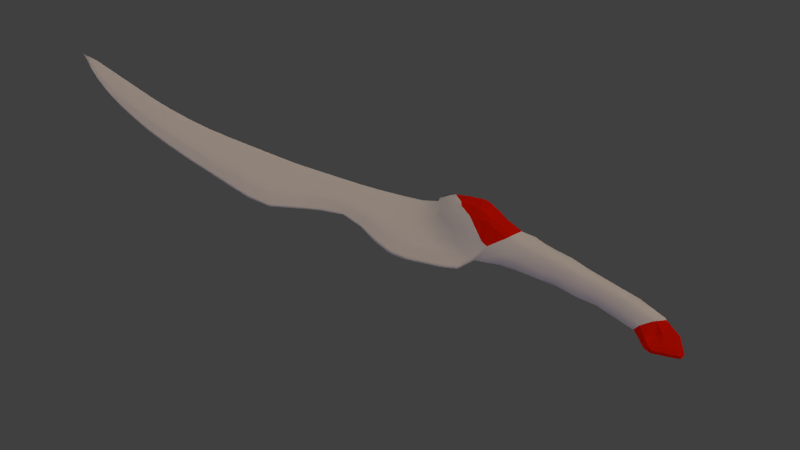 # Source: channel_sword.blend  (saved by Blender 2.77.0; exported with 4.5.12 LTS)
import bpy
from mathutils import Matrix  # noqa: F401  (used for matrix-valued properties, if any)

bpy.ops.wm.read_factory_settings(use_empty=True)
scene = bpy.context.scene
scene.name = 'Scene'

# ---- collections
col_collection_1 = bpy.data.collections.new('Collection 1'); scene.collection.children.link(col_collection_1)
col_collection_2 = bpy.data.collections.new('Collection 2'); scene.collection.children.link(col_collection_2)
col_collection_2.hide_render = True
col_collection_2.hide_viewport = True

# ---- materials (node trees are filled in below, after node groups)
mat_channelmatmetal = bpy.data.materials.new('ChannelMatMetal')
mat_channelmatmetal.alpha_threshold = 0.0
mat_channelmatmetal.use_transparent_shadow = False
mat_channelmatmetal.roughness = 0.5
mat_channelmatmetal.specular_intensity = 0.0
mat_channelmatte = bpy.data.materials.new('ChannelMatte')
mat_channelmatte.alpha_threshold = 0.0
mat_channelmatte.use_transparent_shadow = False
mat_channelmatte.roughness = 0.5
mat_channelmatte.specular_intensity = 0.0
mat_gemstone = bpy.data.materials.new('Gemstone')
mat_gemstone.alpha_threshold = 0.0
mat_gemstone.use_transparent_shadow = False
mat_gemstone.diffuse_color = (0.8, 0.009532, 0.0, 1.0)
mat_gemstone.roughness = 0.5
mat_gemstone.specular_intensity = 1.0
mat_floorshadow = bpy.data.materials.new('FloorShadow')
mat_floorshadow.alpha_threshold = 0.0
mat_floorshadow.use_transparent_shadow = False
mat_floorshadow.diffuse_color = (0.2159, 0.2159, 0.2159, 1.0)
mat_floorshadow.roughness = 0.5
mat_floorshadow.specular_intensity = 0.0
mat_floorshadow.line_color = (0.0, 0.0, 0.0, 0.5)
mat_floorinvis = bpy.data.materials.new('FloorInvis')
mat_floorinvis.alpha_threshold = 0.0
mat_floorinvis.use_transparent_shadow = False
mat_floorinvis.diffuse_color = (0.2159, 0.2159, 0.2159, 1.0)
mat_floorinvis.roughness = 0.5
mat_floorinvis.specular_intensity = 0.0

# ---- material node trees

# ---- world
world_world = bpy.data.worlds.new('World'); scene.world = world_world
world_world.color = (0.05088, 0.05088, 0.05088)
world_world.use_sun_shadow = False
world_world.sun_shadow_jitter_overblur = 0.0
world_world.cycles.sampling_method = 'NONE'
world_world.cycles.sample_map_resolution = 256
world_world.light_settings.distance = 1.0

# ---- cameras
cam_camera = bpy.data.cameras.new('Camera')
cam_camera.clip_end = 100.0
cam_camera.lens = 35.0
cam_camera.sensor_width = 32.0
cam_camera.sensor_height = 18.0
cam_camera.ortho_scale = 7.314
cam_camera.dof.focus_distance = 0.0
cam_camera.dof.aperture_fstop = 128.0

# ---- lights
light_filllight = bpy.data.lights.new('FillLight', 'SUN')
light_filllight.color = (0.7398, 0.6076, 1.0)
light_filllight.transmission_factor = 0.0
light_filllight.angle = 1.571
light_filllight.energy = 0.25
light_filllight.shadow_buffer_clip_start = 0.5
light_filllight.shadow_soft_size = 1.0
light_filllight.shadow_cascade_max_distance = 1000.0
light_filllight.cycles.use_multiple_importance_sampling = False
light_keylight = bpy.data.lights.new('KeyLight', 'SUN')
light_keylight.color = (0.814, 0.6377, 0.5099)
light_keylight.transmission_factor = 0.0
light_keylight.angle = 1.966
light_keylight.energy = 1.25
light_keylight.shadow_buffer_clip_start = 0.5
light_keylight.shadow_soft_size = 1.5
light_keylight.shadow_cascade_max_distance = 1000.0
light_keylight.cycles.use_multiple_importance_sampling = False
light_rimlight = bpy.data.lights.new('RimLight', 'SUN')
light_rimlight.color = (0.7067, 0.7067, 0.7067)
light_rimlight.transmission_factor = 0.0
light_rimlight.angle = 1.571
light_rimlight.energy = 0.25
light_rimlight.shadow_buffer_clip_start = 0.5
light_rimlight.shadow_soft_size = 1.0
light_rimlight.shadow_cascade_max_distance = 1000.0
light_rimlight.cycles.use_multiple_importance_sampling = False

# ---- meshes
me_cube_002 = bpy.data.meshes.new('Cube.002')
me_cube_002.from_pydata([(0.4329, 0.03129, -1.015e-06), (0.3164, -0.4822, 3.264e-05), (0.2708, -0.4811, 0.09814), (0.3807, 0.006398, 0.1603), (0.1555, -0.484, 0.135), (0.2386, 0.002903, 0.2303), (0.02262, -0.4394, 0.08658), (0.02711, 0.03328, 0.1465), (-0.01692, -0.4224, -8.415e-06), (-0.04646, 0.0268, 0.0629), (0.2708, -0.4811, -0.09818), (0.3807, 0.006398, -0.1603), (0.1558, -0.4841, -0.1351), (0.2386, 0.002904, -0.2303), (0.2328, -0.9862, 0.00372), (0.2042, -0.9555, 0.06992), (0.1395, -0.9633, 0.1067), (0.01091, -0.9646, 0.08107), (-0.02813, -0.9583, -9.356e-06), (0.02257, -0.4398, -0.08596), (0.02707, 0.03336, -0.1464), (0.0932, -1.64, 2.358e-06), (0.08715, -1.624, 0.03551), (0.0199, -1.548, 0.0821), (-0.06045, -1.44, 0.06953), (-0.08728, -1.398, -4.14e-05), (0.3694, 0.1277, 0.1432), (0.2522, 0.1686, 0.199), (0.05852, 0.1896, 0.1129), (-0.02147, 0.178, 0.05048), (-0.04659, 0.02683, -0.06282), (0.3593, 0.2678, 0.09697), (0.2987, 0.2981, 0.1398), (0.1483, 0.3136, 0.0937), (0.09244, 0.3321, 0.05565), (0.2583, 0.3805, 0.05676), (0.2026, -0.9634, -0.07231), (0.3796, -0.1937, 9.023e-06), (0.3097, -0.1892, 0.1296), (0.2066, -0.1656, 0.1985), (0.01699, -0.1733, 0.1038), (-0.09001, -0.1155, 0.002635), (0.139, -0.9641, -0.1068), (0.2438, -0.6418, 0.069), (0.2249, -0.8178, 0.08894), (0.2631, -0.8136, -1.023e-05), (0.2912, -0.6649, -2.917e-06), (-0.01118, -0.6642, -5.499e-07), (0.002806, -0.7634, -1.758e-06), (0.02441, -0.783, 0.06881), (0.02025, -0.6371, 0.07191), (0.163, -0.6243, 0.1202), (0.1297, -0.8287, 0.1194), (0.01086, -0.9645, -0.081), (0.08718, -1.624, -0.03555), (-0.02946, -1.121, -1.042e-05), (-0.06078, -1.272, -9.285e-07), (-0.02544, -1.294, 0.07468), (0.01367, -1.125, 0.07111), (0.111, -1.142, 0.09776), (0.07541, -1.362, 0.1059), (0.1399, -1.4, 0.06033), (0.1741, -1.164, 0.06496), (0.2036, -1.185, 1.65e-05), (0.1596, -1.413, 2.635e-06), (0.01989, -1.548, -0.08209), (0.4269, 0.1095, 1.349e-05), (-0.06045, -1.44, -0.06954), (0.3694, 0.1277, -0.1432), (0.2522, 0.1686, -0.199), (0.3777, 0.2738, 1.926e-05), (0.09005, -1.646, -8.11e-08), (0.08894, -1.643, 0.007599), (0.02002, -1.578, 0.05974), (-0.06705, -1.475, 0.04602), (-0.09294, -1.447, -2.34e-07), (0.05856, 0.1898, -0.1128), (-0.02147, 0.178, -0.05048), (0.3593, 0.2678, -0.09698), (0.007929, -1.777, -2.104e-07), (-0.005454, -1.749, 0.02904), (-0.057, -1.662, 0.0357), (-0.1331, -1.537, 0.03332), (-0.1529, -1.512, -2.586e-07), (0.2987, 0.2981, -0.1397), (0.1483, 0.3136, -0.0937), (-0.1167, -1.852, -3.27e-07), (-0.1181, -1.816, 0.02831), (-0.1382, -1.724, 0.03248), (-0.188, -1.592, 0.02807), (-0.2058, -1.565, -4.623e-07), (0.09244, 0.3321, -0.05565), (0.2583, 0.3805, -0.05677), (-0.1626, -1.844, -2.635e-07), (-0.1604, -1.819, 0.02448), (-0.1811, -1.744, 0.02466), (-0.2096, -1.624, 0.02286), (-0.2193, -1.615, -4.469e-07), (-0.1916, -1.749, -3.011e-07), (0.3097, -0.1892, -0.1296), (0.2066, -0.1656, -0.1985), (0.01701, -0.1733, -0.1038), (0.2438, -0.6418, -0.069), (0.2248, -0.8178, -0.0888), (0.02441, -0.7831, -0.06881), (0.02023, -0.6371, -0.07192), (0.1632, -0.6241, -0.1201), (0.1312, -0.825, -0.1212), (-0.02532, -1.294, -0.07486), (0.01372, -1.125, -0.07097), (0.111, -1.142, -0.09783), (0.3238, -0.3696, -6.133e-06), (0.2761, -0.357, 0.08689), (0.1782, -0.3148, 0.1336), (0.006862, -0.2984, 0.08349), (-0.02744, -0.3149, -1.746e-05), (0.07543, -1.362, -0.106), (0.1399, -1.399, -0.0603), (0.1723, -1.166, -0.06411), (-0.1096, 0.0609, 0.0373), (-0.215, -0.03262, 1.008e-07), (-0.1817, 0.4702, 0.03628), (-0.3356, 0.5148, -2.709e-06), (-0.08204, 1.042, 0.03672), (-0.1806, 1.039, 0.005436), (-0.2481, 1.665, 0.0362), (-0.3852, 1.645, 2.078e-07), (-0.09212, 3.041, 0.03523), (-0.1884, 3.052, 5.732e-07), (0.2977, 4.221, -6.938e-07), (0.134, 1.047, 0.03258), (0.08895, -1.643, -0.007597), (0.07633, 1.681, 0.03272), (0.02002, -1.578, -0.05974), (0.0907, 3.004, 0.03161), (-0.06705, -1.475, -0.04602), (-0.263, 0.09192, -0.0005924), (-0.3255, 0.3708, 0.0005713), (-0.1261, 0.1421, 0.03632), (-0.175, 0.3553, 0.03741), (-0.0693, 0.3505, 0.03522), (0.08261, 0.4876, 0.03604), (-0.06346, 0.477, 0.03647), (-0.005454, -1.749, -0.02904), (0.2232, 0.507, 0.03054), (-0.2911, 0.6818, 0.0002852), (-0.219, 0.8549, 0.0008956), (-0.05701, -1.662, -0.0357), (-0.1331, -1.537, -0.03332), (-0.1499, 0.647, 0.03679), (-0.1084, 0.8429, 0.03632), (0.1594, 0.8599, 0.03203), (0.1894, 0.6782, 0.03205), (0.0683, 0.6558, 0.03648), (-0.05191, 0.6474, 0.03681), (0.0622, 0.8496, 0.03622), (-0.03526, 0.8447, 0.03298), (0.05885, 1.045, 0.03654), (-0.01851, 1.043, 0.03486), (-0.2304, 1.244, -1.811e-05), (-0.3072, 1.446, 0.0004461), (-0.1181, -1.816, -0.02831), (-0.1382, -1.724, -0.03248), (-0.1134, 1.254, 0.0361), (-0.1789, 1.462, 0.03628), (-0.188, -1.591, -0.02807), (0.09387, 1.467, 0.03232), (0.1136, 1.255, 0.03289), (0.03989, 1.257, 0.0366), (-0.04153, 1.255, 0.03509), (0.006312, 1.47, 0.03659), (-0.09273, 1.469, 0.0333), (-0.03308, 1.677, 0.03698), (-0.1555, 1.668, 0.03594), (-0.3883, 1.871, -0.0004872), (-0.3533, 2.11, 0.0003754), (-0.3163, 2.347, -0.0002278), (-0.2808, 2.583, 2.402e-07), (-0.2369, 2.82, -0.0002058), (-0.1604, -1.819, -0.02448), (-0.1811, -1.744, -0.02466), (-0.2096, -1.624, -0.02286), (-0.2521, 1.887, 0.03637), (-0.2252, 2.12, 0.03572), (-0.1975, 2.352, 0.03623), (-0.1697, 2.582, 0.03605), (-0.1319, 2.813, 0.03623), (0.2761, -0.357, -0.08692), (0.1781, -0.3148, -0.1336), (0.006906, -0.2985, -0.08358), (0.06952, 2.784, 0.03261), (0.05837, 2.563, 0.03202), (0.05877, 2.342, 0.03206), (0.06382, 2.121, 0.03325), (0.0692, 1.898, 0.0332), (-0.0398, 3.03, 0.03522), (0.01483, 3.021, 0.03443), (-0.1568, 1.887, 0.03614), (-0.04318, 1.895, 0.03629), (-0.1523, 2.122, 0.03623), (-0.03812, 2.121, 0.0365), (-0.133, 2.351, 0.03576), (-0.03206, 2.345, 0.03699), (-0.1052, 2.579, 0.03402), (-0.02157, 2.57, 0.03651), (-0.07031, 2.805, 0.03511), (-0.002193, 2.795, 0.03656), (-0.1096, 0.0609, -0.0373), (-0.1817, 0.4702, -0.03628), (-0.1303, 3.266, 0.0001728), (-0.06509, 3.477, -0.0001506), (0.009219, 3.679, -0.0001369), (0.09722, 3.871, 0.000158), (0.1988, 4.056, 1.439e-05), (-0.04671, 3.255, 0.03018), (0.004362, 3.467, 0.02402), (0.06849, 3.669, 0.01837), (0.1409, 3.864, 0.01207), (0.2255, 4.059, 0.006158), (-0.08204, 1.042, -0.03672), (-0.2481, 1.665, -0.0362), (-0.09212, 3.041, -0.03523), (0.2819, 4.038, 0.006198), (0.2436, 3.839, 0.01135), (0.2018, 3.63, 0.01654), (0.1613, 3.422, 0.0219), (0.1218, 3.214, 0.02727), (0.2412, 4.051, 0.006274), (0.2621, 4.043, 0.006364), (0.05072, 3.454, 0.02423), (0.1059, 3.438, 0.02427), (0.002211, 3.243, 0.03034), (0.06674, 3.227, 0.02802), (0.1712, 3.856, 0.01211), (0.2074, 3.848, 0.01217), (0.1082, 3.658, 0.01817), (0.1553, 3.644, 0.01825), (0.2768, 0.3905, -0.0001109), (0.1337, 1.047, 1.414e-07), (0.0761, 1.68, 2.329e-07), (0.09045, 3.004, 4.169e-07), (0.2232, 0.5064, 8.811e-08), (0.1892, 0.6781, 9.941e-08), (0.1591, 0.8599, 1.286e-07), (0.1134, 1.255, 1.758e-07), (0.0937, 1.467, 2.128e-07), (0.06922, 1.898, 2.554e-07), (0.0638, 2.121, 2.938e-07), (0.05858, 2.342, 3.182e-07), (0.05814, 2.563, 3.447e-07), (0.06929, 2.784, 3.813e-07), (0.1217, 3.214, -6.361e-07), (0.1612, 3.422, 4.641e-07), (0.2018, 3.63, 5.014e-07), (0.2437, 3.839, -6.775e-07), (0.2833, 4.04, 5.39e-07), (0.134, 1.047, -0.03258), (0.07633, 1.681, -0.03272), (0.0907, 3.004, -0.03161), (-0.1261, 0.1421, -0.03632), (-0.175, 0.3553, -0.03741), (-0.0693, 0.3505, -0.03522), (0.08261, 0.4876, -0.03604), (-0.06346, 0.477, -0.03647), (0.2232, 0.507, -0.03054), (-0.1499, 0.647, -0.03679), (-0.1084, 0.8429, -0.03632), (0.1594, 0.8599, -0.03203), (0.1894, 0.6782, -0.03205), (0.0683, 0.6558, -0.03648), (-0.05191, 0.6474, -0.03681), (0.0622, 0.8496, -0.03622), (-0.03526, 0.8447, -0.03298), (0.05885, 1.045, -0.03654), (-0.01851, 1.043, -0.03486), (-0.1134, 1.254, -0.0361), (-0.1789, 1.462, -0.03628), (0.09387, 1.467, -0.03232), (0.1136, 1.255, -0.03289), (0.03989, 1.257, -0.0366), (-0.04153, 1.255, -0.03509), (0.006312, 1.47, -0.03659), (-0.09273, 1.469, -0.0333), (-0.03308, 1.677, -0.03698), (-0.1555, 1.668, -0.03594), (-0.2521, 1.887, -0.03637), (-0.2252, 2.12, -0.03572), (-0.1975, 2.352, -0.03623), (-0.1697, 2.582, -0.03605), (-0.1319, 2.813, -0.03623), (0.06952, 2.784, -0.03261), (0.05837, 2.563, -0.03202), (0.05877, 2.342, -0.03206), (0.06382, 2.121, -0.03325), (0.0692, 1.898, -0.0332), (-0.0398, 3.03, -0.03522), (0.01483, 3.021, -0.03443), (-0.1568, 1.887, -0.03614), (-0.04318, 1.895, -0.03629), (-0.1523, 2.122, -0.03623), (-0.03812, 2.121, -0.0365), (-0.133, 2.351, -0.03576), (-0.03206, 2.345, -0.03699), (-0.1052, 2.579, -0.03402), (-0.02157, 2.57, -0.03651), (-0.07031, 2.805, -0.03511), (-0.002193, 2.795, -0.03655), (-0.04671, 3.255, -0.03018), (0.004362, 3.467, -0.02402), (0.06849, 3.669, -0.01837), (0.1409, 3.864, -0.01207), (0.2255, 4.059, -0.006157), (0.2819, 4.038, -0.006196), (0.2436, 3.839, -0.01135), (0.2018, 3.63, -0.01654), (0.1613, 3.422, -0.0219), (0.1218, 3.214, -0.02727), (0.2412, 4.051, -0.006273), (0.2621, 4.043, -0.006363), (0.05072, 3.454, -0.02423), (0.1059, 3.438, -0.02427), (0.002211, 3.243, -0.03034), (0.06674, 3.227, -0.02802), (0.1712, 3.856, -0.0121), (0.2074, 3.848, -0.01217), (0.1082, 3.658, -0.01816), (0.1553, 3.644, -0.01825), (0.2934, 0.3801, 0.05836), (0.2934, 0.3801, -0.05835), (0.2999, 0.3881, 1.46e-05), (-0.2942, 0.2334, 0.0005319), (-0.1524, 0.2503, 0.03574), (-0.07943, 0.2645, 0.03346), (-0.07943, 0.2645, -0.03346), (-0.1524, 0.2503, -0.03574), (0.3425, -0.1403, 0.1327), (0.1996, -0.1348, 0.2126), (0.0266, -0.1222, 0.1259), (-0.08628, -0.09411, 0.01456), (0.02648, -0.1223, -0.1259), (0.1996, -0.1348, -0.2126), (0.401, -0.1392, 3.806e-06), (-0.1994, -0.0185, 0.008943), (-0.3081, 0.5119, 0.002729), (-0.1727, 1.039, 0.008297), (-0.3655, 1.65, 0.005835), (-0.1738, 3.05, 0.005872), (-0.2431, 0.1009, 0.006059), (-0.3034, 0.3673, 0.006148), (-0.2702, 0.677, 0.006158), (-0.2045, 0.8534, 0.006461), (-0.2134, 1.246, 0.006452), (-0.288, 1.448, 0.005995), (-0.3682, 1.874, 0.006049), (-0.3345, 2.112, 0.006023), (-0.2989, 2.348, 0.006005), (-0.2643, 2.583, 0.00593), (-0.2211, 2.819, 0.006015), (-0.1177, 3.265, 0.005028), (-0.05488, 3.476, 0.004031), (0.01792, 3.677, 0.003018), (0.1036, 3.87, 0.002012), (0.185, 4.026, 0.001503), (0.3424, -0.1403, -0.1327), (-0.08628, -0.09411, -0.01456), (-0.3034, 0.3673, -0.006148), (-0.1727, 1.039, -0.008297), (-0.1994, -0.0185, -0.008944), (-0.3655, 1.65, -0.005835), (-0.2431, 0.1009, -0.006059), (-0.1738, 3.05, -0.005871), (-0.2045, 0.8534, -0.006461), (-0.3081, 0.5119, -0.002729), (-0.2702, 0.677, -0.006158), (-0.2134, 1.246, -0.006451), (-0.288, 1.448, -0.005994), (-0.3682, 1.874, -0.006049), (-0.3345, 2.112, -0.006023), (-0.2989, 2.348, -0.006005), (-0.2643, 2.583, -0.005929), (-0.2211, 2.819, -0.006014), (-0.1177, 3.265, -0.005028), (-0.05488, 3.476, -0.00403), (0.01792, 3.677, -0.003017), (0.1036, 3.87, -0.002011), (0.185, 4.026, -0.001502), (-0.273, 0.2358, -0.005915), (-0.273, 0.2358, 0.005915), (0.277, 4.173, 3.03e-07), (-0.1903, 0.2457, -0.03011), (0.3665, -0.04958, 0.1614), (0.2245, -0.04458, 0.2273), (0.01919, -0.03805, 0.1445), (-0.06238, -0.02286, 0.05771), (0.01938, -0.03807, -0.1446), (0.2245, -0.04457, -0.2273), (0.4223, -0.06063, -1.043e-05), (-0.1328, 0.0394, 0.03123), (-0.2269, 0.4765, 0.03032), (-0.1092, 1.042, 0.03011), (-0.2871, 1.66, 0.03023), (-0.1157, 3.044, 0.02943), (-0.1628, 0.1295, 0.03013), (-0.2177, 0.3583, 0.03174), (-0.1895, 0.6532, 0.03078), (-0.1391, 0.845, 0.03033), (-0.1436, 1.253, 0.03013), (-0.2136, 1.458, 0.03017), (-0.2897, 1.884, 0.03007), (-0.2606, 2.118, 0.03004), (-0.2295, 2.351, 0.03023), (-0.1989, 2.583, 0.03017), (-0.1587, 2.816, 0.0303), (-0.06816, 3.259, 0.02522), (-0.01446, 3.471, 0.02013), (0.05155, 3.673, 0.01523), (0.1288, 3.866, 0.01009), (0.2174, 4.059, 0.005084), (0.3665, -0.04958, -0.1614), (-0.06238, -0.02286, -0.0577), (-0.2177, 0.3583, -0.03174), (-0.1092, 1.042, -0.03011), (-0.1328, 0.0394, -0.03123), (-0.2871, 1.66, -0.03023), (-0.1628, 0.1295, -0.03013), (-0.1157, 3.044, -0.02943), (-0.1391, 0.845, -0.03033), (-0.2269, 0.4765, -0.03032), (-0.1895, 0.6532, -0.03078), (-0.1436, 1.253, -0.03013), (-0.2136, 1.458, -0.03017), (-0.2897, 1.884, -0.03006), (-0.2606, 2.118, -0.03004), (-0.2295, 2.351, -0.03023), (-0.1989, 2.583, -0.03017), (-0.1587, 2.816, -0.0303), (-0.06816, 3.259, -0.02522), (-0.01446, 3.471, -0.02013), (0.05155, 3.673, -0.01523), (0.1288, 3.866, -0.01009), (0.2174, 4.059, -0.005083), (-0.1903, 0.2457, 0.03011), (0.08272, -1.135, 0.09961), (-0.004823, -1.547, 0.06401), (0.2713, 4.005, -0.007382), (0.2378, 3.84, -0.01222), (0.1522, 3.424, -0.02348), (0.1046, -0.8087, -0.1185), (-0.009039, -1.517, 0.08361), (0.1191, -0.4798, 0.1254), (0.1545, 0.0445, 0.2079), (0.1545, 0.04451, -0.2079), (0.09494, -0.9652, 0.1112), (-0.1559, -1.666, -0.03359), (0.2291, 0.3732, -0.0715), (0.2112, 0.1466, -0.209), (0.1992, 0.5028, -0.03646), (0.211, 0.1464, 0.2091), (0.2381, 0.3257, 0.1519), (0.2291, 0.3732, 0.0715), (0.1475, -0.1724, 0.1845), (0.08018, 3.006, -0.0357), (0.1152, -0.6237, -0.1202), (0.115, -0.6235, 0.1202), (0.1696, 0.674, -0.03561), (0.1043, -0.8114, 0.1172), (0.04453, -1.341, -0.1078), (0.2381, 0.3258, -0.1518), (0.1475, -0.1724, -0.1845), (0.04359, -1.341, 0.1077), (0.05873, 1.68, 0.03678), (-0.07555, -1.615, 0.01973), (0.1144, -0.4811, -0.1299), (-0.1559, -1.666, 0.03358), (-0.1929, -1.692, 0.02354), (-0.2026, -1.7, -2.885e-07), (-0.004822, -1.547, -0.06401), (0.08018, 3.006, 0.0357), (0.09497, -0.9651, -0.1109), (-0.07554, -1.615, -0.01973), (-0.009025, -1.517, -0.08361), (0.1992, 0.5028, 0.03646), (0.08273, -1.135, -0.09946), (0.1351, -0.2887, 0.138), (-0.1929, -1.692, -0.02354), (0.1353, -0.2886, -0.138), (0.1696, 0.674, 0.03561), (0.1435, 0.8582, 0.03599), (0.1224, 1.047, 0.03661), (0.2713, 4.005, 0.007383), (0.1027, 1.255, 0.03665), (0.08036, 1.468, 0.03642), (0.05083, 1.897, 0.03683), (0.04733, 2.121, 0.03656), (0.04411, 2.343, 0.03605), (0.04526, 2.564, 0.03633), (0.2378, 3.84, 0.01223), (0.05817, 2.786, 0.03671), (0.1522, 3.424, 0.02348), (0.1104, 3.217, 0.03051), (0.05873, 1.68, -0.03678), (0.1943, 3.632, 0.01835), (0.1435, 0.8582, -0.03599), (0.1224, 1.047, -0.03661), (0.1027, 1.255, -0.03665), (0.08036, 1.468, -0.03642), (0.05083, 1.897, -0.03682), (0.04733, 2.121, -0.03656), (0.04411, 2.343, -0.03605), (0.04526, 2.564, -0.03633), (0.1661, -0.1188, -0.2103), (0.05817, 2.786, -0.03671), (0.1104, 3.217, -0.03051), (0.1943, 3.632, -0.01835), (0.1661, -0.1188, 0.2103), (0.1561, -0.03761, -0.2095), (0.1561, -0.03762, 0.2095), (0.08764, -0.03784, 0.177), (0.08773, -0.03784, -0.1771)], [], [(148, 165, 90, 83), (86, 93, 179, 161), (396, 0, 3, 390), (390, 3, 5, 391), (516, 450, 517), (392, 7, 9, 393), (143, 161, 162, 147), (453, 484, 181, 165), (45, 44, 15, 14), (49, 48, 18, 17), (44, 52, 16, 15), (111, 187, 99, 37), (472, 462, 105, 19), (465, 49, 17, 452), (108, 67, 25, 56), (64, 21, 54, 117), (57, 56, 25, 24), (61, 60, 23, 22), (11, 68, 66, 0), (77, 91, 85, 76), (469, 57, 24, 448), (64, 61, 22, 21), (10, 12, 188, 187), (472, 19, 189, 485), (5, 3, 26, 27), (79, 86, 161, 143), (165, 181, 97, 90), (450, 5, 27, 457), (476, 479, 148, 135), (3, 0, 66, 26), (9, 7, 28, 29), (71, 79, 143, 131), (131, 143, 147, 133), (457, 27, 32, 458), (26, 66, 70, 31), (479, 453, 165, 148), (54, 131, 133, 65), (29, 28, 33, 34), (27, 31, 32), (135, 148, 83, 75), (92, 237, 329, 328), (480, 476, 135, 67), (21, 71, 131, 54), (458, 459, 34, 33), (467, 85, 91, 454), (189, 115, 41, 101), (114, 40, 41, 115), (483, 40, 114), (112, 38, 39, 113), (111, 37, 38, 112), (69, 78, 68), (35, 327, 329, 237), (1, 46, 102, 10), (117, 54, 65, 116), (46, 45, 103, 102), (466, 480, 67, 108), (449, 6, 50, 463), (463, 50, 49, 465), (14, 63, 118, 36), (462, 447, 104, 105), (103, 36, 42, 107), (447, 478, 53, 104), (2, 4, 51, 43), (43, 51, 52, 44), (6, 8, 47, 50), (50, 47, 48, 49), (1, 2, 43, 46), (46, 43, 44, 45), (392, 337, 517), (179, 93, 98, 180), (485, 101, 468), (161, 179, 180, 162), (14, 15, 62, 63), (63, 62, 61, 64), (452, 17, 58, 442), (442, 58, 57, 469), (451, 455, 69, 13), (68, 78, 70, 66), (30, 77, 76, 20), (13, 69, 68, 11), (15, 16, 59, 62), (62, 59, 60, 61), (17, 18, 55, 58), (58, 55, 56, 57), (187, 188, 100, 99), (418, 395, 13, 11), (24, 25, 75, 74), (22, 23, 73, 72), (394, 419, 30, 20), (396, 418, 11, 0), (448, 24, 74, 443), (21, 22, 72, 71), (104, 53, 18, 48), (63, 64, 117, 118), (74, 75, 83, 82), (72, 73, 81, 80), (45, 14, 36, 103), (478, 482, 109, 53), (443, 74, 82, 471), (71, 72, 80, 79), (482, 466, 108, 109), (471, 82, 89, 473), (79, 80, 87, 86), (105, 104, 48, 47), (36, 118, 110, 42), (82, 83, 90, 89), (80, 81, 88, 87), (19, 105, 47, 8), (10, 102, 106, 12), (109, 108, 56, 55), (473, 89, 96, 474), (86, 87, 94, 93), (102, 103, 107, 106), (53, 109, 55, 18), (89, 90, 97, 96), (87, 88, 95, 94), (474, 96, 97, 475), (118, 117, 116, 110), (94, 95, 98, 93), (67, 135, 75, 25), (484, 475, 97, 181), (1, 10, 187, 111), (1, 111, 112, 2), (2, 112, 113, 4), (449, 483, 114, 6), (6, 114, 115, 8), (19, 8, 115, 189), (31, 327, 35, 32), (70, 329, 327, 31), (419, 422, 207, 30), (393, 9, 119, 397), (420, 427, 208, 260), (403, 139, 121, 398), (422, 424, 259, 207), (405, 150, 123, 399), (454, 456, 264, 92), (407, 164, 125, 400), (272, 274, 273, 271), (412, 186, 127, 401), (274, 219, 275, 280), (388, 417, 218, 129), (261, 263, 262, 91), (270, 272, 271, 269), (282, 284, 283, 281), (283, 284, 297, 298), (397, 119, 138, 402), (441, 331, 139, 403), (430, 423, 220, 276), (426, 421, 219, 266), (29, 138, 119, 9), (331, 138, 29, 332), (34, 140, 332, 29), (435, 425, 221, 289), (140, 34, 141, 142), (388, 129, 311, 440), (459, 35, 144, 481), (139, 140, 142, 121), (334, 333, 77, 259), (91, 77, 333, 261), (398, 121, 149, 404), (404, 149, 150, 405), (77, 30, 207, 259), (389, 420, 260, 334), (142, 141, 153, 154), (154, 153, 155, 156), (156, 155, 157, 158), (142, 154, 149, 121), (149, 154, 156, 150), (150, 156, 158, 123), (486, 153, 141, 481), (487, 155, 153, 486), (488, 157, 155, 487), (428, 426, 266, 265), (263, 270, 269, 262), (399, 123, 163, 406), (406, 163, 164, 407), (427, 428, 265, 208), (260, 208, 263, 261), (158, 157, 168, 169), (169, 168, 170, 171), (171, 170, 172, 173), (158, 169, 163, 123), (169, 171, 164, 163), (171, 173, 125, 164), (488, 490, 168, 157), (490, 491, 170, 168), (491, 470, 172, 170), (503, 502, 271, 273), (421, 429, 275, 219), (429, 430, 276, 275), (274, 280, 279, 273), (280, 282, 281, 279), (400, 125, 182, 408), (408, 182, 183, 409), (409, 183, 184, 410), (410, 184, 185, 411), (411, 185, 186, 412), (502, 464, 269, 271), (464, 456, 262, 269), (266, 219, 274, 272), (265, 266, 272, 270), (263, 208, 265, 270), (172, 198, 197, 173), (198, 200, 199, 197), (200, 202, 201, 199), (202, 204, 203, 201), (204, 206, 205, 203), (196, 195, 205, 206), (186, 205, 195, 127), (205, 186, 185, 203), (203, 185, 184, 201), (201, 184, 183, 199), (199, 183, 182, 197), (197, 182, 125, 173), (492, 198, 172, 470), (492, 493, 200, 198), (493, 494, 202, 200), (494, 495, 204, 202), (495, 497, 206, 204), (497, 477, 196, 206), (423, 431, 285, 220), (431, 432, 286, 285), (432, 433, 287, 286), (433, 434, 288, 287), (434, 435, 289, 288), (401, 127, 214, 413), (413, 214, 215, 414), (414, 215, 216, 415), (415, 216, 217, 416), (416, 217, 218, 417), (505, 281, 283, 500), (504, 279, 281, 505), (503, 273, 279, 504), (282, 276, 220, 284), (280, 275, 276, 282), (499, 232, 196, 477), (196, 232, 231, 195), (195, 231, 214, 127), (230, 229, 231, 232), (230, 236, 235, 229), (234, 233, 235, 236), (228, 227, 233, 234), (227, 228, 129), (499, 498, 230, 232), (129, 228, 489, 222), (489, 228, 234, 496), (496, 234, 236, 501), (501, 236, 230, 498), (129, 218, 227), (227, 218, 217, 233), (233, 217, 216, 235), (235, 216, 215, 229), (229, 215, 214, 231), (223, 254, 255, 222), (224, 253, 254, 223), (225, 252, 253, 224), (226, 251, 252, 225), (191, 249, 250, 190), (192, 248, 249, 191), (193, 247, 248, 192), (194, 246, 247, 193), (167, 244, 245, 166), (152, 242, 243, 151), (144, 241, 242, 152), (222, 255, 129), (190, 250, 240, 134), (134, 240, 251, 226), (166, 245, 239, 132), (132, 239, 246, 194), (151, 243, 238, 130), (130, 238, 244, 167), (35, 237, 241, 144), (455, 467, 84, 69), (298, 297, 299, 300), (300, 299, 301, 302), (302, 301, 303, 304), (304, 303, 305, 306), (296, 306, 305, 295), (289, 221, 295, 305), (305, 303, 288, 289), (303, 301, 287, 288), (301, 299, 286, 287), (299, 297, 285, 286), (297, 284, 220, 285), (506, 500, 283, 298), (506, 298, 300, 507), (507, 300, 302, 508), (508, 302, 304, 509), (509, 304, 306, 511), (511, 306, 296, 461), (425, 436, 307, 221), (436, 437, 308, 307), (437, 438, 309, 308), (438, 439, 310, 309), (439, 440, 311, 310), (512, 461, 296, 322), (296, 295, 321, 322), (295, 221, 307, 321), (320, 322, 321, 319), (320, 319, 325, 326), (324, 326, 325, 323), (318, 324, 323, 317), (317, 129, 318), (512, 322, 320, 446), (129, 312, 444, 318), (444, 445, 324, 318), (445, 513, 326, 324), (513, 446, 320, 326), (129, 317, 311), (317, 323, 310, 311), (323, 325, 309, 310), (325, 319, 308, 309), (319, 321, 307, 308), (313, 312, 255, 254), (314, 313, 254, 253), (315, 314, 253, 252), (316, 315, 252, 251), (291, 290, 250, 249), (292, 291, 249, 248), (293, 292, 248, 247), (294, 293, 247, 246), (278, 277, 245, 244), (268, 267, 243, 242), (264, 268, 242, 241), (312, 129, 255), (290, 258, 240, 250), (258, 316, 251, 240), (277, 257, 239, 245), (257, 294, 246, 239), (267, 256, 238, 243), (256, 278, 244, 238), (92, 264, 241, 237), (70, 78, 328, 329), (78, 84, 92, 328), (424, 389, 334, 259), (260, 261, 333, 334), (139, 331, 332, 140), (402, 138, 331, 441), (136, 347, 387, 330), (136, 330, 386, 369), (212, 213, 385, 384), (211, 212, 384, 383), (210, 211, 383, 382), (209, 210, 382, 381), (128, 209, 381, 370), (212, 361, 362, 213), (211, 360, 361, 212), (210, 359, 360, 211), (209, 358, 359, 210), (128, 346, 358, 209), (177, 178, 380, 379), (176, 177, 379, 378), (175, 176, 378, 377), (174, 175, 377, 376), (126, 174, 376, 368), (177, 356, 357, 178), (176, 355, 356, 177), (175, 354, 355, 176), (174, 353, 354, 175), (126, 345, 353, 174), (159, 160, 375, 374), (124, 159, 374, 366), (122, 145, 373, 372), (159, 351, 352, 160), (124, 344, 351, 159), (145, 146, 371, 373), (330, 137, 365, 386), (145, 349, 350, 146), (122, 343, 349, 145), (178, 128, 370, 380), (146, 124, 366, 371), (160, 126, 368, 375), (330, 387, 348, 137), (120, 342, 347, 136), (178, 357, 346, 128), (160, 352, 345, 126), (146, 350, 344, 124), (120, 136, 369, 367), (137, 348, 343, 122), (137, 122, 372, 365), (41, 338, 342, 120), (41, 120, 367, 364), (37, 99, 363, 341), (101, 41, 364, 339), (99, 100, 340, 363), (468, 101, 339, 510), (40, 337, 338, 41), (460, 514, 337, 40), (38, 335, 336, 39), (37, 341, 335, 38), (347, 402, 441, 387), (369, 386, 389, 424), (384, 385, 440, 439), (383, 384, 439, 438), (382, 383, 438, 437), (381, 382, 437, 436), (370, 381, 436, 425), (361, 416, 417, 362), (360, 415, 416, 361), (359, 414, 415, 360), (358, 413, 414, 359), (346, 401, 413, 358), (379, 380, 435, 434), (378, 379, 434, 433), (377, 378, 433, 432), (376, 377, 432, 431), (368, 376, 431, 423), (356, 411, 412, 357), (355, 410, 411, 356), (354, 409, 410, 355), (353, 408, 409, 354), (345, 400, 408, 353), (374, 375, 430, 429), (366, 374, 429, 421), (372, 373, 428, 427), (351, 406, 407, 352), (344, 399, 406, 351), (373, 371, 426, 428), (386, 365, 420, 389), (349, 404, 405, 350), (343, 398, 404, 349), (213, 388, 440, 385), (380, 370, 425, 435), (371, 366, 421, 426), (375, 368, 423, 430), (387, 441, 403, 348), (342, 397, 402, 347), (213, 362, 417, 388), (357, 412, 401, 346), (352, 407, 400, 345), (350, 405, 399, 344), (367, 369, 424, 422), (348, 403, 398, 343), (365, 372, 427, 420), (338, 393, 397, 342), (364, 367, 422, 419), (341, 363, 418, 396), (339, 364, 419, 394), (363, 340, 395, 418), (7, 392, 517, 450), (337, 392, 393, 338), (337, 514, 516, 517), (335, 390, 391, 336), (341, 396, 390, 335), (336, 391, 516, 514), (340, 510, 515, 395), (39, 336, 514, 460), (100, 468, 510, 340), (314, 315, 446, 513), (313, 314, 513, 445), (312, 313, 445, 444), (316, 512, 446, 315), (316, 258, 461, 512), (290, 511, 461, 258), (291, 509, 511, 290), (292, 508, 509, 291), (293, 507, 508, 292), (294, 506, 507, 293), (294, 257, 500, 506), (76, 85, 467, 455), (224, 501, 498, 225), (223, 496, 501, 224), (222, 489, 496, 223), (226, 225, 498, 499), (226, 499, 477, 134), (256, 503, 504, 278), (278, 504, 505, 277), (277, 505, 500, 257), (190, 134, 477, 497), (191, 190, 497, 495), (192, 191, 495, 494), (193, 192, 494, 493), (194, 193, 493, 492), (194, 492, 470, 132), (268, 264, 456, 464), (267, 268, 464, 502), (256, 267, 502, 503), (166, 132, 470, 491), (167, 166, 491, 490), (130, 167, 490, 488), (130, 488, 487, 151), (151, 487, 486, 152), (152, 486, 481, 144), (34, 459, 481, 141), (91, 262, 456, 454), (4, 113, 483, 449), (180, 98, 475, 484), (95, 474, 475, 98), (88, 473, 474, 95), (81, 471, 473, 88), (110, 116, 466, 482), (73, 443, 471, 81), (42, 110, 482, 478), (23, 448, 443, 73), (20, 76, 455, 451), (59, 442, 469, 60), (16, 452, 442, 59), (188, 485, 468, 100), (395, 515, 451, 13), (107, 42, 478, 447), (106, 107, 447, 462), (51, 463, 465, 52), (4, 449, 463, 51), (116, 65, 480, 466), (113, 39, 460, 483), (84, 467, 454, 92), (32, 35, 459, 458), (65, 133, 476, 480), (147, 162, 453, 479), (28, 457, 458, 33), (133, 147, 479, 476), (7, 450, 457, 28), (12, 472, 485, 188), (60, 469, 448, 23), (52, 465, 452, 16), (12, 106, 462, 472), (162, 180, 484, 453), (391, 5, 450, 516), (27, 26, 31), (69, 84, 78), (483, 460, 40), (485, 189, 101), (451, 518, 394, 20), (339, 394, 518), (510, 339, 518, 515), (518, 451, 515)])
me_cube_002.polygons.foreach_set('use_smooth', [0, 0, 0, 0, 0, 1, 0, 0, 1, 1, 1, 0, 1, 1, 1, 1, 1, 1, 0, 1, 1, 1, 1, 1, 0, 0, 0, 0, 0, 0, 1, 0, 0, 1, 0, 0, 1, 1, 1, 0, 1, 1, 1, 1, 1, 1, 1, 1, 0, 0, 0, 1, 1, 1, 1, 1, 1, 1, 1, 1, 1, 1, 1, 1, 1, 1, 1, 1, 1, 0, 0, 0, 1, 1, 1, 1, 0, 0, 1, 0, 1, 1, 1, 1, 0, 0, 1, 1, 1, 0, 1, 1, 1, 1, 0, 0, 1, 1, 0, 0, 1, 0, 0, 1, 1, 0, 0, 1, 1, 1, 0, 0, 1, 1, 0, 0, 0, 1, 0, 1, 0, 1, 1, 1, 1, 1, 1, 1, 1, 1, 1, 1, 1, 1, 1, 1, 1, 1, 1, 1, 1, 1, 1, 1, 1, 1, 1, 1, 1, 1, 1, 1, 1, 1, 1, 1, 1, 1, 1, 1, 1, 1, 1, 1, 1, 1, 1, 1, 1, 1, 1, 1, 1, 1, 1, 1, 1, 1, 1, 1, 1, 1, 1, 1, 1, 1, 1, 1, 1, 1, 1, 1, 1, 1, 1, 1, 1, 1, 1, 1, 1, 1, 1, 1, 1, 1, 1, 1, 1, 1, 1, 1, 1, 1, 1, 1, 1, 1, 1, 1, 1, 1, 1, 1, 1, 1, 1, 1, 1, 1, 1, 1, 1, 1, 1, 1, 1, 1, 1, 1, 1, 1, 1, 1, 1, 1, 1, 1, 1, 1, 1, 1, 1, 1, 1, 1, 1, 1, 1, 1, 1, 1, 1, 1, 1, 1, 1, 1, 1, 1, 1, 1, 1, 1, 1, 1, 1, 1, 1, 1, 1, 1, 1, 1, 1, 1, 1, 1, 1, 1, 1, 1, 1, 1, 1, 1, 1, 1, 1, 1, 1, 1, 1, 1, 1, 1, 1, 1, 1, 1, 1, 1, 1, 1, 1, 1, 1, 1, 1, 1, 1, 1, 1, 1, 1, 1, 1, 1, 1, 1, 1, 1, 1, 1, 1, 1, 1, 1, 1, 1, 1, 1, 1, 1, 1, 1, 1, 1, 1, 1, 1, 1, 1, 1, 1, 1, 1, 1, 1, 1, 1, 1, 1, 1, 1, 1, 1, 1, 1, 1, 1, 1, 1, 1, 1, 1, 1, 1, 1, 1, 1, 1, 0, 1, 0, 0, 1, 0, 0, 0, 1, 1, 1, 1, 1, 1, 1, 1, 1, 1, 1, 1, 1, 1, 1, 1, 1, 1, 1, 1, 1, 1, 1, 1, 1, 1, 1, 1, 1, 1, 1, 1, 1, 1, 1, 1, 1, 1, 1, 1, 1, 1, 1, 1, 1, 1, 0, 1, 0, 1, 1, 0, 0, 0, 0, 0, 0, 0, 1, 1, 1, 1, 1, 1, 1, 1, 1, 1, 1, 1, 1, 1, 1, 1, 1, 1, 1, 1, 1, 1, 1, 1, 1, 1, 1, 1, 1, 1, 1, 1, 1, 1, 1, 1, 1, 1, 0, 0, 0, 0, 1, 0, 1, 1, 1, 1, 1, 0, 0, 1, 1, 1, 1, 1, 0, 1, 1, 1, 0, 1, 0, 1, 1, 1, 1, 1, 0, 0, 0, 1, 0, 1, 1, 1, 0, 0])
me_cube_002.polygons.foreach_set('material_index', [2, 2, 2, 2, 2, 1, 2, 2, 1, 1, 1, 2, 1, 1, 1, 1, 1, 1, 2, 1, 1, 1, 1, 1, 2, 2, 2, 2, 2, 2, 1, 2, 2, 1, 2, 2, 1, 1, 1, 2, 1, 1, 1, 1, 1, 1, 1, 1, 2, 2, 2, 1, 1, 1, 1, 1, 1, 1, 1, 1, 1, 1, 1, 1, 1, 1, 1, 1, 1, 2, 2, 2, 1, 1, 1, 1, 2, 2, 1, 2, 1, 1, 1, 1, 2, 2, 1, 1, 1, 2, 1, 1, 1, 1, 2, 2, 1, 1, 2, 2, 1, 2, 2, 1, 1, 2, 2, 1, 1, 1, 2, 2, 1, 1, 2, 2, 2, 1, 2, 1, 2, 1, 1, 1, 1, 1, 1, 1, 1, 0, 0, 0, 0, 0, 0, 0, 0, 0, 0, 0, 0, 0, 0, 0, 0, 0, 0, 0, 0, 0, 0, 0, 0, 0, 0, 0, 0, 0, 0, 0, 0, 0, 0, 0, 0, 0, 0, 0, 0, 0, 0, 0, 0, 0, 0, 0, 0, 0, 0, 0, 0, 0, 0, 0, 0, 0, 0, 0, 0, 0, 0, 0, 0, 0, 0, 0, 0, 0, 0, 0, 0, 0, 0, 0, 0, 0, 0, 0, 0, 0, 0, 0, 0, 0, 0, 0, 0, 0, 0, 0, 0, 0, 0, 0, 0, 0, 0, 0, 0, 0, 0, 0, 0, 0, 0, 0, 0, 0, 0, 0, 0, 0, 0, 0, 0, 0, 0, 0, 0, 0, 0, 0, 0, 0, 0, 0, 0, 0, 0, 0, 0, 0, 0, 0, 0, 0, 0, 0, 0, 0, 0, 0, 1, 0, 0, 0, 0, 0, 0, 0, 0, 0, 0, 0, 0, 0, 0, 0, 0, 0, 0, 0, 0, 0, 0, 0, 0, 0, 0, 0, 0, 0, 0, 0, 0, 0, 0, 0, 0, 0, 0, 0, 0, 0, 0, 0, 0, 0, 0, 0, 0, 0, 0, 0, 0, 0, 0, 0, 0, 0, 0, 0, 1, 1, 0, 0, 0, 0, 0, 0, 0, 0, 0, 0, 0, 0, 0, 0, 0, 0, 0, 0, 0, 0, 0, 0, 0, 0, 0, 0, 0, 0, 0, 0, 0, 0, 0, 0, 0, 0, 0, 0, 0, 0, 0, 0, 0, 0, 0, 0, 0, 0, 2, 1, 2, 2, 1, 2, 2, 2, 0, 0, 0, 0, 0, 0, 0, 0, 0, 0, 0, 0, 0, 0, 0, 0, 0, 0, 0, 0, 0, 0, 0, 0, 0, 0, 0, 0, 0, 0, 0, 0, 0, 0, 0, 0, 0, 0, 0, 0, 0, 0, 0, 0, 0, 0, 2, 1, 2, 1, 1, 2, 2, 2, 2, 2, 2, 2, 0, 0, 0, 0, 0, 0, 0, 0, 0, 0, 0, 1, 0, 0, 0, 0, 0, 0, 0, 0, 0, 0, 0, 0, 0, 0, 0, 0, 0, 0, 0, 0, 0, 0, 0, 0, 0, 1, 2, 2, 2, 2, 1, 2, 1, 1, 1, 1, 1, 2, 2, 1, 1, 1, 1, 1, 2, 1, 1, 1, 2, 1, 2, 1, 1, 1, 1, 1, 2, 2, 2, 1, 2, 1, 1, 1, 2, 2])
_uv = me_cube_002.uv_layers.new(name='UVMap')
_uv.uv.foreach_set('vector', [0.9627, 0.07762, 0.9607, 0.06061, 0.9758, 0.05871, 0.9775, 0.07624, 0.8973, 0.03116, 0.9154, 0.02022, 0.9188, 0.03183, 0.9127, 0.04032, 0.8124, 0.4549, 0.8447, 0.4597, 0.827, 0.5133, 0.8089, 0.5132, 0.8089, 0.5132, 0.827, 0.5133, 0.8207, 0.5578, 0.8056, 0.5603, 0.8066, 0.5832, 0.834, 0.5878, 0.8056, 0.6051, 0.8055, 0.6267, 0.827, 0.6253, 0.8292, 0.6626, 0.8114, 0.6693, 0.9071, 0.06681, 0.9127, 0.04032, 0.9309, 0.05001, 0.929, 0.07281, 0.9432, 0.05541, 0.9448, 0.04408, 0.9588, 0.05136, 0.9607, 0.06061, 0.4929, 0.4543, 0.4882, 0.5101, 0.4191, 0.5073, 0.4041, 0.4631, 0.4933, 0.627, 0.501, 0.6662, 0.4033, 0.6774, 0.4034, 0.6205, 0.4882, 0.5101, 0.4755, 0.5634, 0.411, 0.5473, 0.4191, 0.5073, 0.6806, 0.944, 0.683, 0.8987, 0.7613, 0.8961, 0.7575, 0.9562, 0.6357, 0.827, 0.5738, 0.8318, 0.5657, 0.7785, 0.649, 0.7784, 0.4816, 0.5781, 0.4933, 0.627, 0.4034, 0.6205, 0.4075, 0.5709, 0.2296, 0.7755, 0.1522, 0.764, 0.1741, 0.7156, 0.2455, 0.7234, 0.1687, 0.9248, 0.04207, 0.8781, 0.05934, 0.8626, 0.1807, 0.8854, 0.228, 0.6272, 0.2429, 0.6796, 0.1712, 0.6861, 0.1502, 0.6372, 0.1812, 0.5162, 0.199, 0.5615, 0.09895, 0.5834, 0.0591, 0.5365, 0.8262, 0.9015, 0.8601, 0.8975, 0.8703, 0.9472, 0.8427, 0.9553, 0.8786, 0.765, 0.9213, 0.8031, 0.9111, 0.8222, 0.8754, 0.796, 0.2077, 0.5816, 0.228, 0.6272, 0.1502, 0.6372, 0.1139, 0.6019, 0.17, 0.4765, 0.1812, 0.5162, 0.0591, 0.5365, 0.0421, 0.5206, 0.6421, 0.8995, 0.6366, 0.8443, 0.7097, 0.851, 0.683, 0.8987, 0.6357, 0.827, 0.649, 0.7784, 0.7107, 0.7718, 0.7177, 0.8309, 0.8207, 0.5578, 0.827, 0.5133, 0.8609, 0.518, 0.8636, 0.5563, 0.8899, 0.06499, 0.8973, 0.03116, 0.9127, 0.04032, 0.9071, 0.06681, 0.9607, 0.06061, 0.9588, 0.05136, 0.9658, 0.04645, 0.9758, 0.05871, 0.834, 0.5878, 0.8207, 0.5578, 0.8636, 0.5563, 0.8566, 0.5679, 0.9425, 0.09924, 0.9412, 0.07654, 0.9627, 0.07762, 0.9637, 0.09781, 0.827, 0.5133, 0.8447, 0.4597, 0.8721, 0.4683, 0.8609, 0.518, 0.8292, 0.6626, 0.827, 0.6253, 0.8741, 0.62, 0.8767, 0.6512, 0.9062, 0.09861, 0.8899, 0.06499, 0.9071, 0.06681, 0.9099, 0.09883, 0.9099, 0.09883, 0.9071, 0.06681, 0.929, 0.07281, 0.9332, 0.09868, 0.8566, 0.5679, 0.8636, 0.5563, 0.9028, 0.5455, 0.906, 0.5644, 0.8609, 0.518, 0.8721, 0.4683, 0.9183, 0.4952, 0.8966, 0.5213, 0.9412, 0.07654, 0.9432, 0.05541, 0.9607, 0.06061, 0.9627, 0.07762, 0.05934, 0.8626, 0.03769, 0.8638, 0.07393, 0.8153, 0.1, 0.8167, 0.8767, 0.6512, 0.8741, 0.62, 0.9105, 0.5945, 0.9203, 0.6139, 0.8636, 0.5563, 0.8966, 0.5213, 0.9028, 0.5455, 0.9637, 0.09781, 0.9627, 0.07762, 0.9775, 0.07624, 0.9787, 0.09571, 0.937, 0.8578, 0.9556, 0.8686, 0.953, 0.8839, 0.9356, 0.8744, 0.1153, 0.7985, 0.08729, 0.7928, 0.127, 0.752, 0.1522, 0.764, 0.04207, 0.8781, 0.03308, 0.8782, 0.03769, 0.8638, 0.05934, 0.8626, 0.906, 0.5644, 0.9323, 0.5729, 0.9203, 0.6139, 0.9105, 0.5945, 0.906, 0.8522, 0.9111, 0.8222, 0.9213, 0.8031, 0.9324, 0.8442, 0.7107, 0.7718, 0.7027, 0.7308, 0.7803, 0.7156, 0.7572, 0.7857, 0.7087, 0.6407, 0.7554, 0.6279, 0.7771, 0.6986, 0.6997, 0.6818, 0.7171, 0.5818, 0.7554, 0.6279, 0.7087, 0.6407, 0.6835, 0.5137, 0.7618, 0.5174, 0.7701, 0.5601, 0.7092, 0.5615, 0.6821, 0.4683, 0.7593, 0.4572, 0.7618, 0.5174, 0.6835, 0.5137, 0.8636, 0.8593, 0.8957, 0.895, 0.8601, 0.8975, 0.9372, 0.5593, 0.9361, 0.5427, 0.9538, 0.5336, 0.9561, 0.5489, 0.6446, 0.9544, 0.5627, 0.9449, 0.5697, 0.9041, 0.6421, 0.8995, 0.1807, 0.8854, 0.05934, 0.8626, 0.1, 0.8167, 0.1994, 0.8405, 0.5627, 0.9449, 0.4908, 0.9543, 0.4866, 0.898, 0.5697, 0.9041, 0.2084, 0.8206, 0.1153, 0.7985, 0.1522, 0.764, 0.2296, 0.7755, 0.6359, 0.5828, 0.6471, 0.6327, 0.564, 0.6306, 0.5733, 0.5778, 0.5733, 0.5778, 0.564, 0.6306, 0.4933, 0.627, 0.4816, 0.5781, 0.4014, 0.9481, 0.2885, 0.9374, 0.3022, 0.8903, 0.4139, 0.8983, 0.5738, 0.8318, 0.4833, 0.8293, 0.4949, 0.7805, 0.5657, 0.7785, 0.4866, 0.898, 0.4139, 0.8983, 0.4105, 0.8583, 0.4775, 0.8443, 0.4833, 0.8293, 0.4079, 0.8352, 0.4049, 0.7854, 0.4949, 0.7805, 0.6427, 0.5115, 0.636, 0.5666, 0.5753, 0.5531, 0.5705, 0.5054, 0.5705, 0.5054, 0.5753, 0.5531, 0.4755, 0.5634, 0.4882, 0.5101, 0.6471, 0.6327, 0.6519, 0.6762, 0.5491, 0.673, 0.564, 0.6306, 0.564, 0.6306, 0.5491, 0.673, 0.501, 0.6662, 0.4933, 0.627, 0.6463, 0.4567, 0.6427, 0.5115, 0.5705, 0.5054, 0.5644, 0.4646, 0.5644, 0.4646, 0.5705, 0.5054, 0.4882, 0.5101, 0.4929, 0.4543, 0.8055, 0.6267, 0.7755, 0.6209, 0.8056, 0.6051, 0.9188, 0.03183, 0.9154, 0.02022, 0.9374, 0.03051, 0.9342, 0.03858, 0.7177, 0.8309, 0.7572, 0.7857, 0.765, 0.8319, 0.9127, 0.04032, 0.9188, 0.03183, 0.9342, 0.03858, 0.9309, 0.05001, 0.4041, 0.4631, 0.4191, 0.5073, 0.3027, 0.514, 0.2903, 0.4666, 0.2903, 0.4666, 0.3027, 0.514, 0.1812, 0.5162, 0.17, 0.4765, 0.4075, 0.5709, 0.4034, 0.6205, 0.3202, 0.6152, 0.3167, 0.5723, 0.3167, 0.5723, 0.3202, 0.6152, 0.228, 0.6272, 0.2077, 0.5816, 0.8346, 0.8272, 0.8569, 0.8477, 0.8636, 0.8593, 0.8208, 0.857, 0.8601, 0.8975, 0.8957, 0.895, 0.9168, 0.9213, 0.8703, 0.9472, 0.8314, 0.7527, 0.8786, 0.765, 0.8754, 0.796, 0.8285, 0.7898, 0.8208, 0.857, 0.8636, 0.8593, 0.8601, 0.8975, 0.8262, 0.9015, 0.4191, 0.5073, 0.411, 0.5473, 0.3144, 0.5547, 0.3027, 0.514, 0.3027, 0.514, 0.3144, 0.5547, 0.199, 0.5615, 0.1812, 0.5162, 0.4034, 0.6205, 0.4033, 0.6774, 0.3222, 0.6656, 0.3202, 0.6152, 0.3202, 0.6152, 0.3222, 0.6656, 0.2429, 0.6796, 0.228, 0.6272, 0.683, 0.8987, 0.7097, 0.851, 0.7704, 0.8537, 0.7613, 0.8961, 0.8081, 0.9012, 0.8058, 0.8541, 0.8208, 0.857, 0.8262, 0.9015, 0.1502, 0.6372, 0.1712, 0.6861, 0.1431, 0.6832, 0.1247, 0.6487, 0.0591, 0.5365, 0.09895, 0.5834, 0.07277, 0.5843, 0.03743, 0.535, 0.807, 0.788, 0.8138, 0.7455, 0.8314, 0.7527, 0.8285, 0.7898, 0.8105, 0.9595, 0.8081, 0.9012, 0.8262, 0.9015, 0.8427, 0.9553, 0.1139, 0.6019, 0.1502, 0.6372, 0.1247, 0.6487, 0.08572, 0.607, 0.0421, 0.5206, 0.0591, 0.5365, 0.03743, 0.535, 0.03308, 0.5204, 0.4949, 0.7805, 0.4049, 0.7854, 0.4057, 0.7285, 0.5034, 0.7415, 0.2885, 0.9374, 0.1687, 0.9248, 0.1807, 0.8854, 0.3022, 0.8903, 0.9651, 0.3436, 0.98, 0.3465, 0.9777, 0.3659, 0.963, 0.3637, 0.9115, 0.3394, 0.9347, 0.3409, 0.929, 0.3665, 0.9068, 0.3712, 0.4908, 0.9543, 0.4014, 0.9481, 0.4139, 0.8983, 0.4866, 0.898, 0.4079, 0.8352, 0.3172, 0.8321, 0.3215, 0.7893, 0.4049, 0.7854, 0.944, 0.3409, 0.9651, 0.3436, 0.963, 0.3637, 0.9414, 0.3635, 0.9077, 0.3394, 0.9115, 0.3394, 0.9068, 0.3712, 0.8895, 0.372, 0.3172, 0.8321, 0.2084, 0.8206, 0.2296, 0.7755, 0.3215, 0.7893, 0.9414, 0.3635, 0.963, 0.3637, 0.96, 0.3805, 0.9422, 0.3847, 0.8895, 0.372, 0.9068, 0.3712, 0.9109, 0.398, 0.8949, 0.4062, 0.5657, 0.7785, 0.4949, 0.7805, 0.5034, 0.7415, 0.552, 0.7359, 0.4139, 0.8983, 0.3022, 0.8903, 0.3145, 0.8496, 0.4105, 0.8583, 0.963, 0.3637, 0.9777, 0.3659, 0.9749, 0.3833, 0.96, 0.3805, 0.9068, 0.3712, 0.929, 0.3665, 0.9296, 0.3894, 0.9109, 0.398, 0.649, 0.7784, 0.5657, 0.7785, 0.552, 0.7359, 0.6548, 0.7353, 0.6421, 0.8995, 0.5697, 0.9041, 0.5754, 0.8565, 0.6366, 0.8443, 0.3215, 0.7893, 0.2296, 0.7755, 0.2455, 0.7234, 0.3244, 0.739, 0.9422, 0.3847, 0.96, 0.3805, 0.9575, 0.3896, 0.9432, 0.3961, 0.8949, 0.4062, 0.9109, 0.398, 0.9165, 0.4068, 0.9123, 0.4182, 0.5697, 0.9041, 0.4866, 0.898, 0.4775, 0.8443, 0.5754, 0.8565, 0.4049, 0.7854, 0.3215, 0.7893, 0.3244, 0.739, 0.4057, 0.7285, 0.96, 0.3805, 0.9749, 0.3833, 0.9642, 0.395, 0.9575, 0.3896, 0.9109, 0.398, 0.9296, 0.3894, 0.9323, 0.401, 0.9165, 0.4068, 0.9432, 0.3961, 0.9575, 0.3896, 0.9642, 0.395, 0.9457, 0.4038, 0.3022, 0.8903, 0.1807, 0.8854, 0.1994, 0.8405, 0.3145, 0.8496, 0.9165, 0.4068, 0.9323, 0.401, 0.9349, 0.4092, 0.9123, 0.4182, 0.1522, 0.764, 0.127, 0.752, 0.146, 0.718, 0.1741, 0.7156, 0.9448, 0.04408, 0.9478, 0.03655, 0.9658, 0.04645, 0.9588, 0.05136, 0.6446, 0.9544, 0.6421, 0.8995, 0.683, 0.8987, 0.6806, 0.944, 0.6463, 0.4567, 0.6821, 0.4683, 0.6835, 0.5137, 0.6427, 0.5115, 0.6427, 0.5115, 0.6835, 0.5137, 0.7092, 0.5615, 0.636, 0.5666, 0.6359, 0.5828, 0.7171, 0.5818, 0.7087, 0.6407, 0.6471, 0.6327, 0.6471, 0.6327, 0.7087, 0.6407, 0.6997, 0.6818, 0.6519, 0.6762, 0.649, 0.7784, 0.6548, 0.7353, 0.7027, 0.7308, 0.7107, 0.7718, 0.8966, 0.5213, 0.9361, 0.5427, 0.9372, 0.5593, 0.9028, 0.5455, 0.9183, 0.4952, 0.9538, 0.5336, 0.9361, 0.5427, 0.8966, 0.5213, 0.03638, 0.1175, 0.04914, 0.09947, 0.05409, 0.1045, 0.0471, 0.1202, 0.03909, 0.291, 0.04989, 0.2886, 0.05639, 0.3046, 0.05127, 0.3094, 0.1177, 0.07802, 0.143, 0.07486, 0.1421, 0.085, 0.1175, 0.08759, 0.1191, 0.333, 0.1192, 0.3234, 0.1437, 0.3268, 0.1443, 0.3369, 0.04914, 0.09947, 0.06861, 0.09215, 0.07176, 0.1003, 0.05409, 0.1045, 0.2253, 0.3248, 0.2254, 0.3179, 0.2691, 0.3157, 0.2685, 0.3219, 0.1235, 0.1754, 0.1534, 0.167, 0.1546, 0.1722, 0.1256, 0.1813, 0.3571, 0.3511, 0.3585, 0.3434, 0.4012, 0.3613, 0.3996, 0.3701, 0.2247, 0.1124, 0.2678, 0.1139, 0.2691, 0.1307, 0.2268, 0.1335, 0.6514, 0.3612, 0.6513, 0.355, 0.7011, 0.3501, 0.7015, 0.3558, 0.2678, 0.1139, 0.2671, 0.1, 0.3129, 0.09119, 0.3136, 0.1068, 0.9552, 0.2943, 0.9274, 0.3017, 0.9275, 0.2998, 0.989, 0.2714, 0.1174, 0.1106, 0.1448, 0.1104, 0.1487, 0.1419, 0.1144, 0.1467, 0.1818, 0.111, 0.2247, 0.1124, 0.2268, 0.1335, 0.185, 0.1369, 0.3597, 0.09388, 0.4022, 0.07859, 0.4051, 0.105, 0.3607, 0.1154, 0.4051, 0.105, 0.4022, 0.07859, 0.4495, 0.07631, 0.4521, 0.1008, 0.05127, 0.3094, 0.05639, 0.3046, 0.07391, 0.3093, 0.07051, 0.3173, 0.09525, 0.3252, 0.09695, 0.3169, 0.1192, 0.3234, 0.1191, 0.333, 0.3561, 0.06741, 0.3992, 0.04977, 0.4005, 0.05864, 0.3573, 0.07519, 0.2236, 0.08952, 0.2667, 0.09377, 0.2671, 0.1, 0.2235, 0.0965, 0.08333, 0.2861, 0.07391, 0.3093, 0.05639, 0.3046, 0.04989, 0.2886, 0.09695, 0.3169, 0.07391, 0.3093, 0.08333, 0.2861, 0.1013, 0.3012, 0.118, 0.2642, 0.1199, 0.3005, 0.1013, 0.3012, 0.08333, 0.2861, 0.6506, 0.06661, 0.7005, 0.0736, 0.7, 0.07925, 0.6503, 0.07284, 0.1199, 0.3005, 0.118, 0.2642, 0.1521, 0.2701, 0.1473, 0.3014, 0.9521, 0.143, 0.9852, 0.167, 0.9247, 0.1367, 0.9246, 0.1348, 0.128, 0.2358, 0.1303, 0.23, 0.159, 0.24, 0.1576, 0.2452, 0.1192, 0.3234, 0.1199, 0.3005, 0.1473, 0.3014, 0.1437, 0.3268, 0.09503, 0.09336, 0.09884, 0.1092, 0.08044, 0.1238, 0.07176, 0.1003, 0.1144, 0.1467, 0.08044, 0.1238, 0.09884, 0.1092, 0.1174, 0.1106, 0.1443, 0.3369, 0.1437, 0.3268, 0.1824, 0.3232, 0.183, 0.3322, 0.183, 0.3322, 0.1824, 0.3232, 0.2254, 0.3179, 0.2253, 0.3248, 0.08044, 0.1238, 0.0471, 0.1202, 0.05409, 0.1045, 0.07176, 0.1003, 0.09359, 0.08501, 0.1177, 0.07802, 0.1175, 0.08759, 0.09503, 0.09336, 0.1473, 0.3014, 0.1521, 0.2701, 0.1882, 0.2762, 0.1843, 0.302, 0.1843, 0.302, 0.1882, 0.2762, 0.23, 0.281, 0.2272, 0.302, 0.2272, 0.302, 0.23, 0.281, 0.2721, 0.2852, 0.2703, 0.3019, 0.1473, 0.3014, 0.1843, 0.302, 0.1824, 0.3232, 0.1437, 0.3268, 0.1824, 0.3232, 0.1843, 0.302, 0.2272, 0.302, 0.2254, 0.3179, 0.2254, 0.3179, 0.2272, 0.302, 0.2703, 0.3019, 0.2691, 0.3157, 0.194, 0.2547, 0.1882, 0.2762, 0.1521, 0.2701, 0.1576, 0.2452, 0.2333, 0.2636, 0.23, 0.281, 0.1882, 0.2762, 0.194, 0.2547, 0.2736, 0.2715, 0.2721, 0.2852, 0.23, 0.281, 0.2333, 0.2636, 0.1815, 0.08087, 0.2236, 0.08952, 0.2235, 0.0965, 0.1806, 0.08983, 0.1448, 0.1104, 0.1818, 0.111, 0.185, 0.1369, 0.1487, 0.1419, 0.2685, 0.3219, 0.2691, 0.3157, 0.3146, 0.326, 0.3136, 0.3327, 0.3136, 0.3327, 0.3146, 0.326, 0.3585, 0.3434, 0.3571, 0.3511, 0.143, 0.07486, 0.1815, 0.08087, 0.1806, 0.08983, 0.1421, 0.085, 0.1175, 0.08759, 0.1421, 0.085, 0.1448, 0.1104, 0.1174, 0.1106, 0.2703, 0.3019, 0.2721, 0.2852, 0.3176, 0.2928, 0.3158, 0.3104, 0.3158, 0.3104, 0.3176, 0.2928, 0.3632, 0.3033, 0.3615, 0.3248, 0.3615, 0.3248, 0.3632, 0.3033, 0.4072, 0.3151, 0.4035, 0.3414, 0.2703, 0.3019, 0.3158, 0.3104, 0.3146, 0.326, 0.2691, 0.3157, 0.3158, 0.3104, 0.3615, 0.3248, 0.3585, 0.3434, 0.3146, 0.326, 0.3615, 0.3248, 0.4035, 0.3414, 0.4012, 0.3613, 0.3585, 0.3434, 0.2736, 0.2715, 0.3183, 0.2792, 0.3176, 0.2928, 0.2721, 0.2852, 0.3183, 0.2792, 0.3639, 0.2873, 0.3632, 0.3033, 0.3176, 0.2928, 0.3639, 0.2873, 0.4093, 0.2953, 0.4072, 0.3151, 0.3632, 0.3033, 0.2702, 0.1444, 0.2296, 0.151, 0.2268, 0.1335, 0.2691, 0.1307, 0.2667, 0.09377, 0.3121, 0.08442, 0.3129, 0.09119, 0.2671, 0.1, 0.3121, 0.08442, 0.3561, 0.06741, 0.3573, 0.07519, 0.3129, 0.09119, 0.2678, 0.1139, 0.3136, 0.1068, 0.3148, 0.1245, 0.2691, 0.1307, 0.3136, 0.1068, 0.3597, 0.09388, 0.3607, 0.1154, 0.3148, 0.1245, 0.3996, 0.3701, 0.4012, 0.3613, 0.449, 0.3657, 0.4478, 0.3742, 0.4478, 0.3742, 0.449, 0.3657, 0.4999, 0.3638, 0.4989, 0.3717, 0.4989, 0.3717, 0.4999, 0.3638, 0.5504, 0.3616, 0.5498, 0.3688, 0.5498, 0.3688, 0.5504, 0.3616, 0.6007, 0.3593, 0.6005, 0.3661, 0.6005, 0.3661, 0.6007, 0.3593, 0.6513, 0.355, 0.6514, 0.3612, 0.2296, 0.151, 0.1901, 0.1586, 0.185, 0.1369, 0.2268, 0.1335, 0.1901, 0.1586, 0.1534, 0.167, 0.1487, 0.1419, 0.185, 0.1369, 0.2235, 0.0965, 0.2671, 0.1, 0.2678, 0.1139, 0.2247, 0.1124, 0.1806, 0.08983, 0.2235, 0.0965, 0.2247, 0.1124, 0.1818, 0.111, 0.1448, 0.1104, 0.1421, 0.085, 0.1806, 0.08983, 0.1818, 0.111, 0.4072, 0.3151, 0.4541, 0.3208, 0.4507, 0.3452, 0.4035, 0.3414, 0.4541, 0.3208, 0.503, 0.3233, 0.5014, 0.348, 0.4507, 0.3452, 0.503, 0.3233, 0.5518, 0.3257, 0.5512, 0.3476, 0.5014, 0.348, 0.5518, 0.3257, 0.6005, 0.327, 0.601, 0.3452, 0.5512, 0.3476, 0.6005, 0.327, 0.6494, 0.3265, 0.6505, 0.3415, 0.601, 0.3452, 0.6986, 0.3267, 0.6996, 0.3386, 0.6505, 0.3415, 0.6494, 0.3265, 0.6513, 0.355, 0.6505, 0.3415, 0.6996, 0.3386, 0.7011, 0.3501, 0.6505, 0.3415, 0.6513, 0.355, 0.6007, 0.3593, 0.601, 0.3452, 0.601, 0.3452, 0.6007, 0.3593, 0.5504, 0.3616, 0.5512, 0.3476, 0.5512, 0.3476, 0.5504, 0.3616, 0.4999, 0.3638, 0.5014, 0.348, 0.5014, 0.348, 0.4999, 0.3638, 0.449, 0.3657, 0.4507, 0.3452, 0.4507, 0.3452, 0.449, 0.3657, 0.4012, 0.3613, 0.4035, 0.3414, 0.4562, 0.3005, 0.4541, 0.3208, 0.4072, 0.3151, 0.4093, 0.2953, 0.4562, 0.3005, 0.5044, 0.3049, 0.503, 0.3233, 0.4541, 0.3208, 0.5044, 0.3049, 0.5524, 0.3092, 0.5518, 0.3257, 0.503, 0.3233, 0.5524, 0.3092, 0.6003, 0.3125, 0.6005, 0.327, 0.5518, 0.3257, 0.6003, 0.3125, 0.6485, 0.3133, 0.6494, 0.3265, 0.6005, 0.327, 0.6485, 0.3133, 0.6965, 0.3123, 0.6986, 0.3267, 0.6494, 0.3265, 0.3992, 0.04977, 0.4475, 0.04717, 0.4484, 0.05569, 0.4005, 0.05864, 0.4475, 0.04717, 0.4985, 0.05132, 0.4992, 0.05928, 0.4484, 0.05569, 0.4985, 0.05132, 0.5493, 0.0558, 0.5496, 0.06306, 0.4992, 0.05928, 0.5493, 0.0558, 0.5999, 0.06016, 0.5999, 0.06688, 0.5496, 0.06306, 0.5999, 0.06016, 0.6506, 0.06661, 0.6503, 0.07284, 0.5999, 0.06688, 0.7015, 0.3558, 0.7011, 0.3501, 0.7483, 0.3441, 0.7488, 0.3492, 0.7488, 0.3492, 0.7483, 0.3441, 0.7951, 0.3369, 0.7956, 0.3413, 0.7956, 0.3413, 0.7951, 0.3369, 0.84, 0.3267, 0.8406, 0.3306, 0.8406, 0.3306, 0.84, 0.3267, 0.8836, 0.3146, 0.8839, 0.3174, 0.8839, 0.3174, 0.8836, 0.3146, 0.9275, 0.2998, 0.9274, 0.3017, 0.3609, 0.1314, 0.3607, 0.1154, 0.4051, 0.105, 0.4066, 0.1248, 0.3151, 0.1381, 0.3148, 0.1245, 0.3607, 0.1154, 0.3609, 0.1314, 0.2702, 0.1444, 0.2691, 0.1307, 0.3148, 0.1245, 0.3151, 0.1381, 0.3597, 0.09388, 0.3573, 0.07519, 0.4005, 0.05864, 0.4022, 0.07859, 0.3136, 0.1068, 0.3129, 0.09119, 0.3573, 0.07519, 0.3597, 0.09388, 0.7427, 0.3093, 0.7441, 0.319, 0.6986, 0.3267, 0.6965, 0.3123, 0.6986, 0.3267, 0.7441, 0.319, 0.7465, 0.3333, 0.6996, 0.3386, 0.6996, 0.3386, 0.7465, 0.3333, 0.7483, 0.3441, 0.7011, 0.3501, 0.7905, 0.3144, 0.793, 0.3266, 0.7465, 0.3333, 0.7441, 0.319, 0.7905, 0.3144, 0.8361, 0.3074, 0.8383, 0.3178, 0.793, 0.3266, 0.8812, 0.2998, 0.8825, 0.3078, 0.8383, 0.3178, 0.8361, 0.3074, 0.9247, 0.2916, 0.926, 0.2963, 0.8825, 0.3078, 0.8812, 0.2998, 0.926, 0.2963, 0.9247, 0.2916, 0.989, 0.2714, 0.7427, 0.3093, 0.7885, 0.3041, 0.7905, 0.3144, 0.7441, 0.319, 0.989, 0.2714, 0.9247, 0.2916, 0.9166, 0.2889, 0.9238, 0.2864, 0.9166, 0.2889, 0.9247, 0.2916, 0.8812, 0.2998, 0.8802, 0.2931, 0.8802, 0.2931, 0.8812, 0.2998, 0.8361, 0.3074, 0.8344, 0.2987, 0.8344, 0.2987, 0.8361, 0.3074, 0.7905, 0.3144, 0.7885, 0.3041, 0.989, 0.2714, 0.9275, 0.2998, 0.926, 0.2963, 0.926, 0.2963, 0.9275, 0.2998, 0.8836, 0.3146, 0.8825, 0.3078, 0.8825, 0.3078, 0.8836, 0.3146, 0.84, 0.3267, 0.8383, 0.3178, 0.8383, 0.3178, 0.84, 0.3267, 0.7951, 0.3369, 0.793, 0.3266, 0.793, 0.3266, 0.7951, 0.3369, 0.7483, 0.3441, 0.7465, 0.3333, 0.8536, 0.2112, 0.8536, 0.2081, 0.9045, 0.2082, 0.904, 0.2104, 0.8011, 0.2124, 0.8011, 0.2081, 0.8536, 0.2081, 0.8536, 0.2112, 0.749, 0.2137, 0.749, 0.208, 0.8011, 0.2081, 0.8011, 0.2124, 0.6972, 0.2148, 0.6972, 0.2079, 0.749, 0.208, 0.749, 0.2137, 0.5386, 0.2156, 0.5386, 0.2078, 0.5921, 0.2078, 0.5921, 0.2158, 0.4854, 0.2159, 0.4854, 0.2077, 0.5386, 0.2078, 0.5386, 0.2156, 0.4322, 0.2163, 0.4322, 0.2077, 0.4854, 0.2077, 0.4854, 0.2159, 0.3789, 0.2162, 0.3789, 0.2076, 0.4322, 0.2077, 0.4322, 0.2163, 0.2261, 0.2156, 0.2261, 0.2075, 0.2764, 0.2076, 0.2764, 0.2156, 0.09055, 0.2156, 0.09053, 0.2075, 0.1332, 0.2075, 0.1332, 0.2154, 0.05043, 0.2147, 0.05048, 0.2075, 0.09053, 0.2075, 0.09055, 0.2156, 0.904, 0.2104, 0.9045, 0.2082, 0.981, 0.2083, 0.5921, 0.2158, 0.5921, 0.2078, 0.6456, 0.2079, 0.6456, 0.2157, 0.6456, 0.2157, 0.6456, 0.2079, 0.6972, 0.2079, 0.6972, 0.2148, 0.2764, 0.2156, 0.2764, 0.2076, 0.3271, 0.2076, 0.3271, 0.2158, 0.3271, 0.2158, 0.3271, 0.2076, 0.3789, 0.2076, 0.3789, 0.2162, 0.1332, 0.2154, 0.1332, 0.2075, 0.1772, 0.2075, 0.1772, 0.2153, 0.1772, 0.2153, 0.1772, 0.2075, 0.2261, 0.2075, 0.2261, 0.2156, 0.01866, 0.2208, 0.02014, 0.2075, 0.05048, 0.2075, 0.05043, 0.2147, 0.8569, 0.8477, 0.906, 0.8522, 0.9025, 0.8709, 0.8636, 0.8593, 0.4521, 0.1008, 0.4495, 0.07631, 0.5002, 0.07504, 0.5011, 0.09978, 0.5011, 0.09978, 0.5002, 0.07504, 0.5501, 0.07707, 0.5499, 0.099, 0.5499, 0.099, 0.5501, 0.07707, 0.5997, 0.08102, 0.5986, 0.09917, 0.5986, 0.09917, 0.5997, 0.08102, 0.6491, 0.0863, 0.6475, 0.1012, 0.6967, 0.1026, 0.6475, 0.1012, 0.6491, 0.0863, 0.6981, 0.0907, 0.6503, 0.07284, 0.7, 0.07925, 0.6981, 0.0907, 0.6491, 0.0863, 0.6491, 0.0863, 0.5997, 0.08102, 0.5999, 0.06688, 0.6503, 0.07284, 0.5997, 0.08102, 0.5501, 0.07707, 0.5496, 0.06306, 0.5999, 0.06688, 0.5501, 0.07707, 0.5002, 0.07504, 0.4992, 0.05928, 0.5496, 0.06306, 0.5002, 0.07504, 0.4495, 0.07631, 0.4484, 0.05569, 0.4992, 0.05928, 0.4495, 0.07631, 0.4022, 0.07859, 0.4005, 0.05864, 0.4484, 0.05569, 0.4536, 0.1211, 0.4066, 0.1248, 0.4051, 0.105, 0.4521, 0.1008, 0.4536, 0.1211, 0.4521, 0.1008, 0.5011, 0.09978, 0.5019, 0.1183, 0.5019, 0.1183, 0.5011, 0.09978, 0.5499, 0.099, 0.55, 0.1155, 0.55, 0.1155, 0.5499, 0.099, 0.5986, 0.09917, 0.598, 0.1137, 0.598, 0.1137, 0.5986, 0.09917, 0.6475, 0.1012, 0.6462, 0.1144, 0.6462, 0.1144, 0.6475, 0.1012, 0.6967, 0.1026, 0.6942, 0.117, 0.7005, 0.0736, 0.7476, 0.08167, 0.7469, 0.08673, 0.7, 0.07925, 0.7476, 0.08167, 0.7941, 0.09105, 0.7934, 0.09548, 0.7469, 0.08673, 0.7941, 0.09105, 0.8387, 0.1031, 0.8381, 0.1071, 0.7934, 0.09548, 0.8387, 0.1031, 0.8816, 0.1178, 0.8812, 0.1206, 0.8381, 0.1071, 0.8816, 0.1178, 0.9246, 0.1348, 0.9247, 0.1367, 0.8812, 0.1206, 0.7402, 0.1214, 0.6942, 0.117, 0.6967, 0.1026, 0.7419, 0.1117, 0.6967, 0.1026, 0.6981, 0.0907, 0.7448, 0.09747, 0.7419, 0.1117, 0.6981, 0.0907, 0.7, 0.07925, 0.7469, 0.08673, 0.7448, 0.09747, 0.7882, 0.1178, 0.7419, 0.1117, 0.7448, 0.09747, 0.7911, 0.1057, 0.7882, 0.1178, 0.7911, 0.1057, 0.836, 0.1159, 0.8336, 0.1263, 0.8784, 0.1352, 0.8336, 0.1263, 0.836, 0.1159, 0.8799, 0.1272, 0.9216, 0.1448, 0.8784, 0.1352, 0.8799, 0.1272, 0.923, 0.1402, 0.923, 0.1402, 0.9852, 0.167, 0.9216, 0.1448, 0.7402, 0.1214, 0.7419, 0.1117, 0.7882, 0.1178, 0.7858, 0.128, 0.9852, 0.167, 0.9205, 0.1499, 0.9134, 0.1473, 0.9216, 0.1448, 0.9134, 0.1473, 0.8771, 0.1419, 0.8784, 0.1352, 0.9216, 0.1448, 0.8771, 0.1419, 0.8315, 0.1348, 0.8336, 0.1263, 0.8784, 0.1352, 0.8315, 0.1348, 0.7858, 0.128, 0.7882, 0.1178, 0.8336, 0.1263, 0.9852, 0.167, 0.923, 0.1402, 0.9247, 0.1367, 0.923, 0.1402, 0.8799, 0.1272, 0.8812, 0.1206, 0.9247, 0.1367, 0.8799, 0.1272, 0.836, 0.1159, 0.8381, 0.1071, 0.8812, 0.1206, 0.836, 0.1159, 0.7911, 0.1057, 0.7934, 0.09548, 0.8381, 0.1071, 0.7911, 0.1057, 0.7448, 0.09747, 0.7469, 0.08673, 0.7934, 0.09548, 0.8536, 0.2051, 0.904, 0.2059, 0.9045, 0.2082, 0.8536, 0.2081, 0.8011, 0.2037, 0.8536, 0.2051, 0.8536, 0.2081, 0.8011, 0.2081, 0.749, 0.2023, 0.8011, 0.2037, 0.8011, 0.2081, 0.749, 0.208, 0.6972, 0.2011, 0.749, 0.2023, 0.749, 0.208, 0.6972, 0.2079, 0.5386, 0.1999, 0.5921, 0.1998, 0.5921, 0.2078, 0.5386, 0.2078, 0.4854, 0.1995, 0.5386, 0.1999, 0.5386, 0.2078, 0.4854, 0.2077, 0.4322, 0.1991, 0.4854, 0.1995, 0.4854, 0.2077, 0.4322, 0.2077, 0.3789, 0.199, 0.4322, 0.1991, 0.4322, 0.2077, 0.3789, 0.2076, 0.2261, 0.1995, 0.2764, 0.1995, 0.2764, 0.2076, 0.2261, 0.2075, 0.09056, 0.1993, 0.1332, 0.1995, 0.1332, 0.2075, 0.09053, 0.2075, 0.05043, 0.2002, 0.09056, 0.1993, 0.09053, 0.2075, 0.05048, 0.2075, 0.904, 0.2059, 0.981, 0.2083, 0.9045, 0.2082, 0.5921, 0.1998, 0.6456, 0.2001, 0.6456, 0.2079, 0.5921, 0.2078, 0.6456, 0.2001, 0.6972, 0.2011, 0.6972, 0.2079, 0.6456, 0.2079, 0.2764, 0.1995, 0.3271, 0.1994, 0.3271, 0.2076, 0.2764, 0.2076, 0.3271, 0.1994, 0.3789, 0.199, 0.3789, 0.2076, 0.3271, 0.2076, 0.1332, 0.1995, 0.1772, 0.1997, 0.1772, 0.2075, 0.1332, 0.2075, 0.1772, 0.1997, 0.2261, 0.1995, 0.2261, 0.2075, 0.1772, 0.2075, 0.01866, 0.1941, 0.05043, 0.2002, 0.05048, 0.2075, 0.02014, 0.2075, 0.9168, 0.9213, 0.8957, 0.895, 0.9356, 0.8744, 0.953, 0.8839, 0.8957, 0.895, 0.9025, 0.8709, 0.937, 0.8578, 0.9356, 0.8744, 0.06861, 0.09215, 0.09359, 0.08501, 0.09503, 0.09336, 0.07176, 0.1003, 0.1175, 0.08759, 0.1174, 0.1106, 0.09884, 0.1092, 0.09503, 0.09336, 0.1192, 0.3234, 0.09695, 0.3169, 0.1013, 0.3012, 0.1199, 0.3005, 0.07051, 0.3173, 0.07391, 0.3093, 0.09695, 0.3169, 0.09525, 0.3252, 0.05944, 0.3433, 0.06284, 0.335, 0.09152, 0.3437, 0.08976, 0.351, 0.05837, 0.06578, 0.08892, 0.05909, 0.09044, 0.06647, 0.0615, 0.07425, 0.8831, 0.1089, 0.9245, 0.1291, 0.917, 0.128, 0.8823, 0.112, 0.8405, 0.09126, 0.8831, 0.1089, 0.8823, 0.112, 0.8395, 0.09534, 0.7958, 0.07712, 0.8405, 0.09126, 0.8395, 0.09534, 0.795, 0.08157, 0.7493, 0.06497, 0.7958, 0.07712, 0.795, 0.08157, 0.7485, 0.07003, 0.7022, 0.05378, 0.7493, 0.06497, 0.7485, 0.07003, 0.7015, 0.05998, 0.8852, 0.3263, 0.8844, 0.3231, 0.9196, 0.3083, 0.9272, 0.3074, 0.842, 0.3426, 0.8412, 0.3385, 0.8844, 0.3231, 0.8852, 0.3263, 0.7968, 0.3553, 0.7962, 0.3508, 0.8412, 0.3385, 0.842, 0.3426, 0.75, 0.366, 0.7494, 0.3609, 0.7962, 0.3508, 0.7968, 0.3553, 0.7026, 0.3757, 0.702, 0.3694, 0.7494, 0.3609, 0.75, 0.366, 0.5996, 0.03846, 0.6513, 0.04597, 0.6509, 0.05206, 0.5994, 0.04503, 0.5479, 0.03365, 0.5996, 0.03846, 0.5994, 0.04503, 0.548, 0.03989, 0.4962, 0.02768, 0.5479, 0.03365, 0.548, 0.03989, 0.4965, 0.03451, 0.4441, 0.0199, 0.4962, 0.02768, 0.4965, 0.03451, 0.4447, 0.02949, 0.3931, 0.0199, 0.4441, 0.0199, 0.4447, 0.02949, 0.3961, 0.03213, 0.5995, 0.3877, 0.5995, 0.3812, 0.6512, 0.3758, 0.6514, 0.3819, 0.5477, 0.3909, 0.548, 0.3847, 0.5995, 0.3812, 0.5995, 0.3877, 0.4958, 0.3952, 0.4963, 0.3884, 0.548, 0.3847, 0.5477, 0.3909, 0.4435, 0.4014, 0.4444, 0.3918, 0.4963, 0.3884, 0.4958, 0.3952, 0.3925, 0.3998, 0.3959, 0.3876, 0.4444, 0.3918, 0.4435, 0.4014, 0.3092, 0.06454, 0.3512, 0.04421, 0.3529, 0.05059, 0.3098, 0.06854, 0.2654, 0.07752, 0.3092, 0.06454, 0.3098, 0.06854, 0.2655, 0.07929, 0.1506, 0.04282, 0.188, 0.05339, 0.1859, 0.06239, 0.1498, 0.05594, 0.3101, 0.3525, 0.3108, 0.3485, 0.3534, 0.3678, 0.3515, 0.3742, 0.2667, 0.3381, 0.2669, 0.3364, 0.3108, 0.3485, 0.3101, 0.3525, 0.188, 0.05339, 0.225, 0.07097, 0.2248, 0.07437, 0.1859, 0.06239, 0.08892, 0.05909, 0.118, 0.04928, 0.1186, 0.05866, 0.09044, 0.06647, 0.1886, 0.3598, 0.1868, 0.3508, 0.2261, 0.34, 0.2262, 0.3434, 0.1509, 0.3692, 0.1505, 0.3561, 0.1868, 0.3508, 0.1886, 0.3598, 0.6513, 0.04597, 0.7022, 0.05378, 0.7015, 0.05998, 0.6509, 0.05206, 0.225, 0.07097, 0.2654, 0.07752, 0.2655, 0.07929, 0.2248, 0.07437, 0.3512, 0.04421, 0.3931, 0.0199, 0.3961, 0.03213, 0.3529, 0.05059, 0.08976, 0.351, 0.09152, 0.3437, 0.1194, 0.3524, 0.1185, 0.3617, 0.02814, 0.3337, 0.03749, 0.3238, 0.06284, 0.335, 0.05944, 0.3433, 0.6514, 0.3819, 0.6512, 0.3758, 0.702, 0.3694, 0.7026, 0.3757, 0.3515, 0.3742, 0.3534, 0.3678, 0.3959, 0.3876, 0.3925, 0.3998, 0.2262, 0.3434, 0.2261, 0.34, 0.2669, 0.3364, 0.2667, 0.3381, 0.02679, 0.07439, 0.05837, 0.06578, 0.0615, 0.07425, 0.03582, 0.08465, 0.1185, 0.3617, 0.1194, 0.3524, 0.1505, 0.3561, 0.1509, 0.3692, 0.118, 0.04928, 0.1506, 0.04282, 0.1498, 0.05594, 0.1186, 0.05866, 0.01668, 0.3033, 0.02376, 0.2951, 0.03749, 0.3238, 0.02814, 0.3337, 0.01437, 0.1045, 0.02679, 0.07439, 0.03582, 0.08465, 0.02119, 0.1129, 0.7575, 0.9562, 0.7613, 0.8961, 0.7801, 0.9025, 0.7802, 0.9595, 0.7572, 0.7857, 0.7803, 0.7156, 0.7914, 0.7313, 0.7771, 0.7931, 0.7613, 0.8961, 0.7704, 0.8537, 0.7812, 0.8514, 0.7801, 0.9025, 0.765, 0.8319, 0.7572, 0.7857, 0.7771, 0.7931, 0.7841, 0.8367, 0.7554, 0.6279, 0.7755, 0.6209, 0.7887, 0.6831, 0.7771, 0.6986, 0.7643, 0.5818, 0.7836, 0.5774, 0.7755, 0.6209, 0.7554, 0.6279, 0.7618, 0.5174, 0.7809, 0.5114, 0.7809, 0.5626, 0.7701, 0.5601, 0.7593, 0.4572, 0.7821, 0.4543, 0.7809, 0.5114, 0.7618, 0.5174, 0.06284, 0.335, 0.07051, 0.3173, 0.09525, 0.3252, 0.09152, 0.3437, 0.0615, 0.07425, 0.09044, 0.06647, 0.09359, 0.08501, 0.06861, 0.09215, 0.8823, 0.112, 0.917, 0.128, 0.9246, 0.1348, 0.8816, 0.1178, 0.8395, 0.09534, 0.8823, 0.112, 0.8816, 0.1178, 0.8387, 0.1031, 0.795, 0.08157, 0.8395, 0.09534, 0.8387, 0.1031, 0.7941, 0.09105, 0.7485, 0.07003, 0.795, 0.08157, 0.7941, 0.09105, 0.7476, 0.08167, 0.7015, 0.05998, 0.7485, 0.07003, 0.7476, 0.08167, 0.7005, 0.0736, 0.8844, 0.3231, 0.8839, 0.3174, 0.9274, 0.3017, 0.9196, 0.3083, 0.8412, 0.3385, 0.8406, 0.3306, 0.8839, 0.3174, 0.8844, 0.3231, 0.7962, 0.3508, 0.7956, 0.3413, 0.8406, 0.3306, 0.8412, 0.3385, 0.7494, 0.3609, 0.7488, 0.3492, 0.7956, 0.3413, 0.7962, 0.3508, 0.702, 0.3694, 0.7015, 0.3558, 0.7488, 0.3492, 0.7494, 0.3609, 0.5994, 0.04503, 0.6509, 0.05206, 0.6506, 0.06661, 0.5999, 0.06016, 0.548, 0.03989, 0.5994, 0.04503, 0.5999, 0.06016, 0.5493, 0.0558, 0.4965, 0.03451, 0.548, 0.03989, 0.5493, 0.0558, 0.4985, 0.05132, 0.4447, 0.02949, 0.4965, 0.03451, 0.4985, 0.05132, 0.4475, 0.04717, 0.3961, 0.03213, 0.4447, 0.02949, 0.4475, 0.04717, 0.3992, 0.04977, 0.5995, 0.3812, 0.6005, 0.3661, 0.6514, 0.3612, 0.6512, 0.3758, 0.548, 0.3847, 0.5498, 0.3688, 0.6005, 0.3661, 0.5995, 0.3812, 0.4963, 0.3884, 0.4989, 0.3717, 0.5498, 0.3688, 0.548, 0.3847, 0.4444, 0.3918, 0.4478, 0.3742, 0.4989, 0.3717, 0.4963, 0.3884, 0.3959, 0.3876, 0.3996, 0.3701, 0.4478, 0.3742, 0.4444, 0.3918, 0.3098, 0.06854, 0.3529, 0.05059, 0.3561, 0.06741, 0.3121, 0.08442, 0.2655, 0.07929, 0.3098, 0.06854, 0.3121, 0.08442, 0.2667, 0.09377, 0.1498, 0.05594, 0.1859, 0.06239, 0.1815, 0.08087, 0.143, 0.07486, 0.3108, 0.3485, 0.3136, 0.3327, 0.3571, 0.3511, 0.3534, 0.3678, 0.2669, 0.3364, 0.2685, 0.3219, 0.3136, 0.3327, 0.3108, 0.3485, 0.1859, 0.06239, 0.2248, 0.07437, 0.2236, 0.08952, 0.1815, 0.08087, 0.09044, 0.06647, 0.1186, 0.05866, 0.1177, 0.07802, 0.09359, 0.08501, 0.1868, 0.3508, 0.183, 0.3322, 0.2253, 0.3248, 0.2261, 0.34, 0.1505, 0.3561, 0.1443, 0.3369, 0.183, 0.3322, 0.1868, 0.3508, 0.9245, 0.1291, 0.9521, 0.143, 0.9246, 0.1348, 0.917, 0.128, 0.6509, 0.05206, 0.7015, 0.05998, 0.7005, 0.0736, 0.6506, 0.06661, 0.2248, 0.07437, 0.2655, 0.07929, 0.2667, 0.09377, 0.2236, 0.08952, 0.3529, 0.05059, 0.3961, 0.03213, 0.3992, 0.04977, 0.3561, 0.06741, 0.09152, 0.3437, 0.09525, 0.3252, 0.1191, 0.333, 0.1194, 0.3524, 0.03749, 0.3238, 0.05127, 0.3094, 0.07051, 0.3173, 0.06284, 0.335, 0.9272, 0.3074, 0.9196, 0.3083, 0.9274, 0.3017, 0.9552, 0.2943, 0.6512, 0.3758, 0.6514, 0.3612, 0.7015, 0.3558, 0.702, 0.3694, 0.3534, 0.3678, 0.3571, 0.3511, 0.3996, 0.3701, 0.3959, 0.3876, 0.2261, 0.34, 0.2253, 0.3248, 0.2685, 0.3219, 0.2669, 0.3364, 0.03582, 0.08465, 0.0615, 0.07425, 0.06861, 0.09215, 0.04914, 0.09947, 0.1194, 0.3524, 0.1191, 0.333, 0.1443, 0.3369, 0.1505, 0.3561, 0.1186, 0.05866, 0.1498, 0.05594, 0.143, 0.07486, 0.1177, 0.07802, 0.02376, 0.2951, 0.03909, 0.291, 0.05127, 0.3094, 0.03749, 0.3238, 0.02119, 0.1129, 0.03582, 0.08465, 0.04914, 0.09947, 0.03638, 0.1175, 0.7802, 0.9595, 0.7801, 0.9025, 0.8081, 0.9012, 0.8105, 0.9595, 0.7771, 0.7931, 0.7914, 0.7313, 0.8138, 0.7455, 0.807, 0.788, 0.7801, 0.9025, 0.7812, 0.8514, 0.8058, 0.8541, 0.8081, 0.9012, 0.827, 0.6253, 0.8055, 0.6267, 0.8056, 0.6051, 0.834, 0.5878, 0.7755, 0.6209, 0.8055, 0.6267, 0.8114, 0.6693, 0.7887, 0.6831, 0.7755, 0.6209, 0.7836, 0.5774, 0.8066, 0.5832, 0.8056, 0.6051, 0.7809, 0.5114, 0.8089, 0.5132, 0.8056, 0.5603, 0.7809, 0.5626, 0.7821, 0.4543, 0.8124, 0.4549, 0.8089, 0.5132, 0.7809, 0.5114, 0.7809, 0.5626, 0.8056, 0.5603, 0.8066, 0.5832, 0.7836, 0.5774, 0.7812, 0.8514, 0.7841, 0.8367, 0.8073, 0.8314, 0.8058, 0.8541, 0.7701, 0.5601, 0.7809, 0.5626, 0.7836, 0.5774, 0.7643, 0.5818, 0.7704, 0.8537, 0.765, 0.8319, 0.7841, 0.8367, 0.7812, 0.8514, 0.831, 0.1374, 0.7852, 0.1311, 0.7858, 0.128, 0.8315, 0.1348, 0.8768, 0.1439, 0.831, 0.1374, 0.8315, 0.1348, 0.8771, 0.1419, 0.9205, 0.1499, 0.8768, 0.1439, 0.8771, 0.1419, 0.9134, 0.1473, 0.7396, 0.125, 0.7402, 0.1214, 0.7858, 0.128, 0.7852, 0.1311, 0.7396, 0.125, 0.6937, 0.1206, 0.6942, 0.117, 0.7402, 0.1214, 0.6459, 0.1182, 0.6462, 0.1144, 0.6942, 0.117, 0.6937, 0.1206, 0.5979, 0.1178, 0.598, 0.1137, 0.6462, 0.1144, 0.6459, 0.1182, 0.5501, 0.1202, 0.55, 0.1155, 0.598, 0.1137, 0.5979, 0.1178, 0.5022, 0.1237, 0.5019, 0.1183, 0.55, 0.1155, 0.5501, 0.1202, 0.454, 0.1269, 0.4536, 0.1211, 0.5019, 0.1183, 0.5022, 0.1237, 0.454, 0.1269, 0.407, 0.13, 0.4066, 0.1248, 0.4536, 0.1211, 0.8754, 0.796, 0.9111, 0.8222, 0.906, 0.8522, 0.8569, 0.8477, 0.8339, 0.2962, 0.8344, 0.2987, 0.7885, 0.3041, 0.788, 0.301, 0.8799, 0.2911, 0.8802, 0.2931, 0.8344, 0.2987, 0.8339, 0.2962, 0.9238, 0.2864, 0.9166, 0.2889, 0.8802, 0.2931, 0.8799, 0.2911, 0.7422, 0.3057, 0.788, 0.301, 0.7885, 0.3041, 0.7427, 0.3093, 0.7422, 0.3057, 0.7427, 0.3093, 0.6965, 0.3123, 0.6962, 0.3086, 0.2706, 0.1483, 0.2702, 0.1444, 0.3151, 0.1381, 0.3153, 0.1421, 0.3153, 0.1421, 0.3151, 0.1381, 0.3609, 0.1314, 0.3611, 0.1359, 0.3611, 0.1359, 0.3609, 0.1314, 0.4066, 0.1248, 0.407, 0.13, 0.6483, 0.3095, 0.6962, 0.3086, 0.6965, 0.3123, 0.6485, 0.3133, 0.6004, 0.3084, 0.6483, 0.3095, 0.6485, 0.3133, 0.6003, 0.3125, 0.5526, 0.3045, 0.6004, 0.3084, 0.6003, 0.3125, 0.5524, 0.3092, 0.5049, 0.2994, 0.5526, 0.3045, 0.5524, 0.3092, 0.5044, 0.3049, 0.4568, 0.2947, 0.5049, 0.2994, 0.5044, 0.3049, 0.4562, 0.3005, 0.4568, 0.2947, 0.4562, 0.3005, 0.4093, 0.2953, 0.4099, 0.2902, 0.1915, 0.1644, 0.1546, 0.1722, 0.1534, 0.167, 0.1901, 0.1586, 0.2304, 0.1559, 0.1915, 0.1644, 0.1901, 0.1586, 0.2296, 0.151, 0.2706, 0.1483, 0.2304, 0.1559, 0.2296, 0.151, 0.2702, 0.1444, 0.3642, 0.2828, 0.4099, 0.2902, 0.4093, 0.2953, 0.3639, 0.2873, 0.3186, 0.2752, 0.3642, 0.2828, 0.3639, 0.2873, 0.3183, 0.2792, 0.2741, 0.2676, 0.3186, 0.2752, 0.3183, 0.2792, 0.2736, 0.2715, 0.2741, 0.2676, 0.2736, 0.2715, 0.2333, 0.2636, 0.2342, 0.2587, 0.2342, 0.2587, 0.2333, 0.2636, 0.194, 0.2547, 0.1956, 0.2489, 0.1956, 0.2489, 0.194, 0.2547, 0.1576, 0.2452, 0.159, 0.24, 0.118, 0.2642, 0.128, 0.2358, 0.1576, 0.2452, 0.1521, 0.2701, 0.1144, 0.1467, 0.1487, 0.1419, 0.1534, 0.167, 0.1235, 0.1754, 0.636, 0.5666, 0.7092, 0.5615, 0.7171, 0.5818, 0.6359, 0.5828, 0.9342, 0.03858, 0.9374, 0.03051, 0.9478, 0.03655, 0.9448, 0.04408, 0.9323, 0.401, 0.9432, 0.3961, 0.9457, 0.4038, 0.9349, 0.4092, 0.9296, 0.3894, 0.9422, 0.3847, 0.9432, 0.3961, 0.9323, 0.401, 0.929, 0.3665, 0.9414, 0.3635, 0.9422, 0.3847, 0.9296, 0.3894, 0.3145, 0.8496, 0.1994, 0.8405, 0.2084, 0.8206, 0.3172, 0.8321, 0.9347, 0.3409, 0.944, 0.3409, 0.9414, 0.3635, 0.929, 0.3665, 0.4105, 0.8583, 0.3145, 0.8496, 0.3172, 0.8321, 0.4079, 0.8352, 0.09895, 0.5834, 0.1139, 0.6019, 0.08572, 0.607, 0.07277, 0.5843, 0.8285, 0.7898, 0.8754, 0.796, 0.8569, 0.8477, 0.8346, 0.8272, 0.3144, 0.5547, 0.3167, 0.5723, 0.2077, 0.5816, 0.199, 0.5615, 0.411, 0.5473, 0.4075, 0.5709, 0.3167, 0.5723, 0.3144, 0.5547, 0.7097, 0.851, 0.7177, 0.8309, 0.765, 0.8319, 0.7704, 0.8537, 0.8058, 0.8541, 0.8073, 0.8314, 0.8346, 0.8272, 0.8208, 0.857, 0.4775, 0.8443, 0.4105, 0.8583, 0.4079, 0.8352, 0.4833, 0.8293, 0.5754, 0.8565, 0.4775, 0.8443, 0.4833, 0.8293, 0.5738, 0.8318, 0.5753, 0.5531, 0.5733, 0.5778, 0.4816, 0.5781, 0.4755, 0.5634, 0.636, 0.5666, 0.6359, 0.5828, 0.5733, 0.5778, 0.5753, 0.5531, 0.1994, 0.8405, 0.1, 0.8167, 0.1153, 0.7985, 0.2084, 0.8206, 0.7092, 0.5615, 0.7701, 0.5601, 0.7643, 0.5818, 0.7171, 0.5818, 0.9025, 0.8709, 0.906, 0.8522, 0.9324, 0.8442, 0.937, 0.8578, 0.9028, 0.5455, 0.9372, 0.5593, 0.9323, 0.5729, 0.906, 0.5644, 0.1, 0.8167, 0.07393, 0.8153, 0.08729, 0.7928, 0.1153, 0.7985, 0.929, 0.07281, 0.9309, 0.05001, 0.9432, 0.05541, 0.9412, 0.07654, 0.8741, 0.62, 0.8566, 0.5679, 0.906, 0.5644, 0.9105, 0.5945, 0.9332, 0.09868, 0.929, 0.07281, 0.9412, 0.07654, 0.9425, 0.09924, 0.827, 0.6253, 0.834, 0.5878, 0.8566, 0.5679, 0.8741, 0.62, 0.6366, 0.8443, 0.6357, 0.827, 0.7177, 0.8309, 0.7097, 0.851, 0.199, 0.5615, 0.2077, 0.5816, 0.1139, 0.6019, 0.09895, 0.5834, 0.4755, 0.5634, 0.4816, 0.5781, 0.4075, 0.5709, 0.411, 0.5473, 0.6366, 0.8443, 0.5754, 0.8565, 0.5738, 0.8318, 0.6357, 0.827, 0.9309, 0.05001, 0.9342, 0.03858, 0.9448, 0.04408, 0.9432, 0.05541, 0.8056, 0.5603, 0.8207, 0.5578, 0.834, 0.5878, 0.8066, 0.5832, 0.8636, 0.5563, 0.8609, 0.518, 0.8966, 0.5213, 0.8636, 0.8593, 0.9025, 0.8709, 0.8957, 0.895, 0.7171, 0.5818, 0.7643, 0.5818, 0.7554, 0.6279, 0.7177, 0.8309, 0.7107, 0.7718, 0.7572, 0.7857, 0.8346, 0.8272, 0.8067, 0.8096, 0.807, 0.788, 0.8285, 0.7898, 0.7771, 0.7931, 0.807, 0.788, 0.8067, 0.8096, 0.7841, 0.8367, 0.7771, 0.7931, 0.8067, 0.8096, 0.8073, 0.8314, 0.8067, 0.8096, 0.8346, 0.8272, 0.8073, 0.8314])
me_cube_002.materials.append(mat_channelmatmetal)
me_cube_002.materials.append(mat_channelmatte)
me_cube_002.materials.append(mat_gemstone)
me_cube_002.use_remesh_preserve_volume = False
me_cube_002.use_remesh_preserve_attributes = False
me_cube_002.use_mirror_vertex_groups = False
me_cube_002.update()
me_plane_001 = bpy.data.meshes.new('Plane.001')
me_plane_001.from_pydata([(1.0, 1.0, 0.0), (1.0, -1.0, 0.0), (-1.0, -1.0, 0.0), (-1.0, 1.0, 0.0)], [], [(0, 3, 2, 1)])
_uv = me_plane_001.uv_layers.new(name='UVMap')
_uv.uv.foreach_set('vector', [0.0, 0.0, 0.0, 0.0, 0.0, 0.0, 0.0, 0.0])
me_plane_001.materials.append(mat_floorshadow)
me_plane_001.materials.append(mat_floorinvis)
me_plane_001.use_remesh_preserve_volume = False
me_plane_001.use_remesh_preserve_attributes = False
me_plane_001.use_mirror_vertex_groups = False
me_plane_001.update()

# ---- objects
ob_channelsword = bpy.data.objects.new('ChannelSword', me_cube_002)
ob_camera = bpy.data.objects.new('Camera', cam_camera)
ob_filllight = bpy.data.objects.new('FillLight', light_filllight)
ob_keylight = bpy.data.objects.new('KeyLight', light_keylight)
ob_rimlight = bpy.data.objects.new('RimLight', light_rimlight)
ob_empty = bpy.data.objects.new('Empty', None)
ob_shadowplane = bpy.data.objects.new('ShadowPlane', me_plane_001)

# ---- transforms, parenting, visibility, modifiers, constraints
ob_channelsword.location = (0.0, 0.0, 0.0)
ob_channelsword.rotation_euler = (0.0, -12.7, 3.142)
ob_channelsword.lineart.crease_threshold = 0.0
ob_camera.location = (4.062, 1.484, 5.614)
ob_camera.rotation_euler = (0.675, -0.01485, 2.064)
ob_camera.scale = (1.244, 1.244, 1.244)
ob_camera.lock_rotations_4d = False
ob_camera.empty_display_type = 'ARROWS'
ob_camera.color = (0.0, 0.0, 0.0, 0.0)
ob_camera.display_type = 'WIRE'
ob_camera.lineart.crease_threshold = 0.0
ob_filllight.location = (-7.638, 6.74, 11.54)
ob_filllight.rotation_euler = (1.797, 0.3972, 1.531)
ob_filllight.lineart.crease_threshold = 0.0
ob_keylight.location = (-7.907, 8.199, 11.54)
ob_keylight.rotation_euler = (0.01345, 0.4495, 2.089)
ob_keylight.lineart.crease_threshold = 0.0
ob_rimlight.location = (-6.406, 7.742, 12.03)
ob_rimlight.rotation_euler = (-1.74, -0.1783, 2.808)
ob_rimlight.lineart.crease_threshold = 0.0
ob_empty.location = (0.0, 0.0, 0.0)
ob_empty.rotation_euler = (-1.194e-08, 0.1396, 0.0)
ob_empty.empty_image_offset = (0.0, 0.0)
ob_empty.lineart.crease_threshold = 0.0
ob_shadowplane.location = (0.0, 0.0, -1.024)
ob_shadowplane.scale = (10.0, 10.0, 10.0)
ob_shadowplane.lineart.crease_threshold = 0.0

# ---- collection membership
col_collection_1.objects.link(ob_channelsword)
col_collection_1.objects.link(ob_camera)
col_collection_1.objects.link(ob_filllight)
col_collection_1.objects.link(ob_keylight)
col_collection_1.objects.link(ob_rimlight)
col_collection_2.objects.link(ob_empty)
col_collection_2.objects.link(ob_shadowplane)

# ---- scene / render settings (as saved in the file)
scene.camera = ob_camera
scene.frame_start = 1; scene.frame_end = 180; scene.frame_set(4)
scene.render.engine = 'BLENDER_EEVEE_NEXT'
scene.render.image_settings.compression = 90
scene.render.fps = 30
scene.render.dither_intensity = 0.0
scene.render.bake_bias = 0.1
scene.cycles.use_denoising = False
scene.cycles.samples = 10
scene.cycles.sampling_pattern = 'TABULATED_SOBOL'
scene.cycles.light_sampling_threshold = 0.0
scene.cycles.use_adaptive_sampling = False
scene.cycles.use_light_tree = False
scene.cycles.blur_glossy = 0.0
scene.cycles.volume_bounces = 1
scene.cycles.pixel_filter_type = 'GAUSSIAN'
scene.cycles.sample_clamp_indirect = 0.0
scene.view_settings.view_transform = 'Standard'
bpy.context.view_layer.update()
